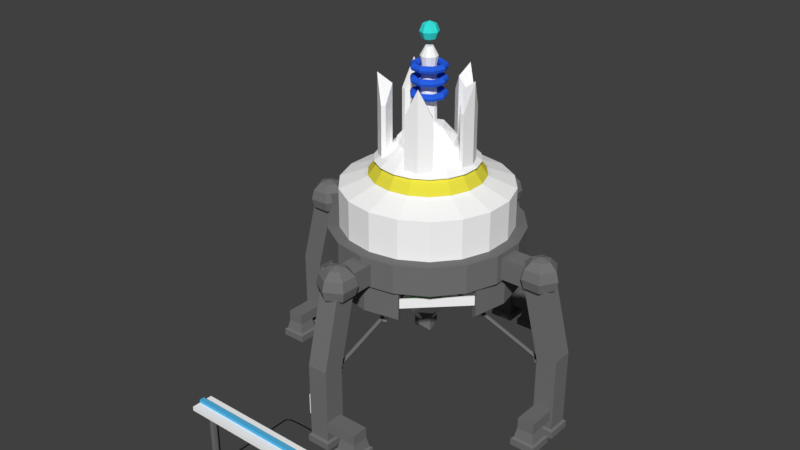 # Source: FullBuildingHub.blend  (saved by Blender 2.78.0; exported with 4.5.12 LTS)
import bpy
from mathutils import Matrix  # noqa: F401  (used for matrix-valued properties, if any)

bpy.ops.wm.read_factory_settings(use_empty=True)
scene = bpy.context.scene
scene.name = 'Scene'

# ---- collections
col_collection_1 = bpy.data.collections.new('Collection 1'); scene.collection.children.link(col_collection_1)

# ---- materials (node trees are filled in below, after node groups)
mat_shield1 = bpy.data.materials.new('Shield1')
mat_shield1.alpha_threshold = 0.0
mat_shield1.use_transparent_shadow = False
mat_shield1.diffuse_color = (1.0, 1.0, 1.0, 1.0)
mat_shield1.roughness = 0.5
mat_shieldball = bpy.data.materials.new('ShieldBall')
mat_shieldball.alpha_threshold = 0.0
mat_shieldball.use_transparent_shadow = False
mat_shieldball.diffuse_color = (0.02469, 0.1241, 0.8, 1.0)
mat_shieldball.roughness = 0.5
mat_shieldball2 = bpy.data.materials.new('ShieldBall2')
mat_shieldball2.alpha_threshold = 0.0
mat_shieldball2.use_transparent_shadow = False
mat_shieldball2.diffuse_color = (0.04293, 0.8, 0.7547, 1.0)
mat_shieldball2.roughness = 0.5
mat_buildinghubbase = bpy.data.materials.new('BuildingHubBase')
mat_buildinghubbase.alpha_threshold = 0.0
mat_buildinghubbase.use_transparent_shadow = False
mat_buildinghubbase.diffuse_color = (1.0, 1.0, 1.0, 1.0)
mat_buildinghubbase.roughness = 0.5
mat_energycore = bpy.data.materials.new('EnergyCore')
mat_energycore.alpha_threshold = 0.0
mat_energycore.use_transparent_shadow = False
mat_energycore.diffuse_color = (0.8, 0.73, 0.05904, 1.0)
mat_energycore.roughness = 0.5
mat_gray_001 = bpy.data.materials.new('Gray.001')
mat_gray_001.alpha_threshold = 0.0
mat_gray_001.use_transparent_shadow = False
mat_gray_001.diffuse_color = (0.1746, 0.1746, 0.1746, 1.0)
mat_gray_001.roughness = 0.5
mat_black = bpy.data.materials.new('Black')
mat_black.alpha_threshold = 0.0
mat_black.use_transparent_shadow = False
mat_black.diffuse_color = (0.0, 0.0, 0.0, 1.0)
mat_black.roughness = 0.5
mat_holo = bpy.data.materials.new('Holo')
mat_holo.alpha_threshold = 0.0
mat_holo.use_transparent_shadow = False
mat_holo.diffuse_color = (0.08853, 0.4741, 0.8, 1.0)
mat_holo.roughness = 0.5
mat_terraform1_001 = bpy.data.materials.new('Terraform1.001')
mat_terraform1_001.alpha_threshold = 0.0
mat_terraform1_001.use_transparent_shadow = False
mat_terraform1_001.diffuse_color = (1.0, 1.0, 1.0, 1.0)
mat_terraform1_001.roughness = 0.5
mat_gray_002 = bpy.data.materials.new('Gray.002')
mat_gray_002.alpha_threshold = 0.0
mat_gray_002.use_transparent_shadow = False
mat_gray_002.diffuse_color = (0.1746, 0.1746, 0.1746, 1.0)
mat_gray_002.roughness = 0.5
mat_ledterra_001 = bpy.data.materials.new('LEDTerra.001')
mat_ledterra_001.alpha_threshold = 0.0
mat_ledterra_001.use_transparent_shadow = False
mat_ledterra_001.diffuse_color = (0.04845, 0.8, 0.02618, 1.0)
mat_ledterra_001.roughness = 0.5
mat_buildinghubbase_001 = bpy.data.materials.new('BuildingHubBase.001')
mat_buildinghubbase_001.alpha_threshold = 0.0
mat_buildinghubbase_001.use_transparent_shadow = False
mat_buildinghubbase_001.diffuse_color = (1.0, 1.0, 1.0, 1.0)
mat_buildinghubbase_001.roughness = 0.5
mat_energycore_001 = bpy.data.materials.new('EnergyCore.001')
mat_energycore_001.alpha_threshold = 0.0
mat_energycore_001.use_transparent_shadow = False
mat_energycore_001.diffuse_color = (0.8, 0.73, 0.05904, 1.0)
mat_energycore_001.roughness = 0.5
mat_gray_003 = bpy.data.materials.new('Gray.003')
mat_gray_003.alpha_threshold = 0.0
mat_gray_003.use_transparent_shadow = False
mat_gray_003.diffuse_color = (0.1746, 0.1746, 0.1746, 1.0)
mat_gray_003.roughness = 0.5
mat_black_001 = bpy.data.materials.new('Black.001')
mat_black_001.alpha_threshold = 0.0
mat_black_001.use_transparent_shadow = False
mat_black_001.diffuse_color = (0.0, 0.0, 0.0, 1.0)
mat_black_001.roughness = 0.5
mat_holo_001 = bpy.data.materials.new('Holo.001')
mat_holo_001.alpha_threshold = 0.0
mat_holo_001.use_transparent_shadow = False
mat_holo_001.diffuse_color = (0.08853, 0.4741, 0.8, 1.0)
mat_holo_001.roughness = 0.5

# ---- material node trees

# ---- world
world_world = bpy.data.worlds.new('World'); scene.world = world_world
world_world.color = (0.05088, 0.05088, 0.05088)
world_world.use_sun_shadow = False
world_world.sun_shadow_jitter_overblur = 0.0
world_world.cycles.sampling_method = 'MANUAL'

# ---- meshes
me_cylinder_001 = bpy.data.meshes.new('Cylinder.001')
me_cylinder_001.from_pydata([(0.3832, 1.141e-07, 1.221), (0.3608, 1.141e-07, 1.275), (0.3066, 1.141e-07, 1.297), (0.2524, 1.141e-07, 1.275), (0.2299, 1.141e-07, 1.221), (0.2524, 1.141e-07, 1.166), (0.3066, 1.141e-07, 1.144), (0.3608, 1.141e-07, 1.166), (0.2936, 0.2463, 1.221), (0.2764, 0.2319, 1.275), (0.2349, 0.1971, 1.297), (0.1933, 0.1622, 1.275), (0.1761, 0.1478, 1.221), (0.1933, 0.1622, 1.166), (0.2349, 0.1971, 1.144), (0.2764, 0.2319, 1.166), (0.06655, 0.3774, 1.221), (0.06265, 0.3553, 1.275), (0.05324, 0.3019, 1.297), (0.04383, 0.2485, 1.275), (0.03993, 0.2264, 1.221), (0.04383, 0.2485, 1.166), (0.05324, 0.3019, 1.144), (0.06265, 0.3553, 1.166), (-0.1916, 0.3319, 1.221), (-0.1804, 0.3124, 1.275), (-0.1533, 0.2655, 1.297), (-0.1262, 0.2186, 1.275), (-0.115, 0.1991, 1.221), (-0.1262, 0.2186, 1.166), (-0.1533, 0.2655, 1.144), (-0.1804, 0.3124, 1.166), (-0.3601, 0.1311, 1.221), (-0.339, 0.1234, 1.275), (-0.2881, 0.1049, 1.297), (-0.2372, 0.08632, 1.275), (-0.2161, 0.07864, 1.221), (-0.2372, 0.08632, 1.166), (-0.2881, 0.1049, 1.144), (-0.339, 0.1234, 1.166), (-0.3601, -0.1311, 1.221), (-0.339, -0.1234, 1.275), (-0.2881, -0.1049, 1.297), (-0.2372, -0.08632, 1.275), (-0.2161, -0.07864, 1.221), (-0.2372, -0.08632, 1.166), (-0.2881, -0.1049, 1.144), (-0.339, -0.1234, 1.166), (-0.1916, -0.3319, 1.221), (-0.1804, -0.3124, 1.275), (-0.1533, -0.2655, 1.297), (-0.1262, -0.2186, 1.275), (-0.115, -0.1991, 1.221), (-0.1262, -0.2186, 1.166), (-0.1533, -0.2655, 1.144), (-0.1804, -0.3124, 1.166), (0.06655, -0.3774, 1.221), (0.06265, -0.3553, 1.275), (0.05324, -0.3019, 1.297), (0.04383, -0.2485, 1.275), (0.03993, -0.2264, 1.221), (0.04383, -0.2485, 1.166), (0.05324, -0.3019, 1.144), (0.06265, -0.3553, 1.166), (0.2936, -0.2463, 1.221), (0.2764, -0.2319, 1.275), (0.2349, -0.1971, 1.297), (0.1933, -0.1622, 1.275), (0.1761, -0.1478, 1.221), (0.1933, -0.1622, 1.166), (0.2349, -0.1971, 1.144), (0.2764, -0.2319, 1.166), (-1.385e-09, 0.1827, -0.4991), (-4.337e-09, 0.08263, 1.612), (0.0988, 0.1537, -0.4991), (0.04467, 0.06951, 1.612), (0.1662, 0.07591, -0.4991), (0.07516, 0.03432, 1.612), (0.1809, -0.02601, -0.4991), (0.08179, -0.01176, 1.612), (0.1381, -0.1197, -0.4991), (0.06245, -0.05411, 1.612), (0.05148, -0.1753, -0.4991), (0.02328, -0.07928, 1.612), (-0.05148, -0.1753, -0.4991), (-0.02328, -0.07928, 1.612), (-0.1381, -0.1197, -0.4991), (-0.06245, -0.05411, 1.612), (-0.1809, -0.02601, -0.4991), (-0.08179, -0.01176, 1.612), (-0.1662, 0.07591, -0.4991), (-0.07516, 0.03432, 1.612), (-0.0988, 0.1537, -0.4991), (-0.04467, 0.06951, 1.612), (-5.618e-09, 8.551e-11, -1.244), (0.4996, -0.363, -0.8626), (-0.1908, -0.5873, -0.8626), (-0.6175, 8.551e-11, -0.8626), (-0.1908, 0.5873, -0.8626), (0.4996, 0.363, -0.8626), (0.1908, -0.5873, -0.245), (-0.4996, -0.363, -0.245), (-0.4996, 0.363, -0.245), (0.1908, 0.5873, -0.245), (0.6175, 8.551e-11, -0.245), (-5.618e-09, 8.551e-11, 0.1366), (-0.1122, -0.3452, -1.141), (0.2937, -0.2133, -1.141), (0.1815, -0.5586, -0.9168), (0.5873, 8.551e-11, -0.9168), (0.2937, 0.2133, -1.141), (-0.363, 8.551e-11, -1.141), (-0.4751, -0.3452, -0.9168), (-0.1122, 0.3452, -1.141), (-0.4751, 0.3452, -0.9168), (0.1815, 0.5586, -0.9168), (0.6566, -0.2133, -0.5538), (0.6566, 0.2133, -0.5538), (-5.618e-09, -0.6904, -0.5538), (0.4058, -0.5586, -0.5538), (-0.6566, -0.2133, -0.5538), (-0.4058, -0.5586, -0.5538), (-0.4058, 0.5586, -0.5538), (-0.6566, 0.2133, -0.5538), (0.4058, 0.5586, -0.5538), (-5.618e-09, 0.6904, -0.5538), (0.4751, -0.3452, -0.1908), (-0.1815, -0.5586, -0.1908), (-0.5873, 8.551e-11, -0.1908), (-0.1815, 0.5586, -0.1908), (0.4751, 0.3452, -0.1908), (0.1122, -0.3452, 0.03352), (0.363, 8.551e-11, 0.03352), (-0.2937, -0.2133, 0.03352), (-0.2937, 0.2133, 0.03352), (0.1122, 0.3452, 0.03352), (-0.02791, 0.9795, -1.0), (-0.02791, 0.9795, 0.496), (0.5127, 0.8207, -1.0), (0.5127, 0.8207, 0.496), (0.8775, 0.4144, -1.0), (0.8775, 0.4144, 0.496), (0.9577, -0.1433, -1.0), (0.9577, -0.1433, 0.496), (0.6729, -0.7004, -1.0), (0.6729, -0.7004, 0.496), (0.1655, -0.9455, -1.0), (0.1655, -0.9455, 0.496), (-0.5382, -0.79, -1.0), (-0.5382, -0.79, 0.496), (-0.8835, -0.3447, -1.0), (-0.8835, -0.3447, 0.496), (0.3311, -0.6359, -0.8604), (0.3311, -0.6359, 0.8604), (-0.8807, 0.2566, -1.0), (-0.8807, 0.2566, 0.496), (-0.6117, 0.7517, -1.0), (-0.6117, 0.7517, 0.496), (-0.02791, 0.8877, -1.0), (0.4631, 0.7436, -1.0), (0.4631, 0.7436, 0.496), (-0.02791, 0.8877, 0.496), (0.7941, 0.3763, -1.0), (0.7941, 0.3763, 0.496), (0.8669, -0.1303, -1.0), (0.8669, -0.1303, 0.496), (0.6113, -0.6324, -1.0), (0.6113, -0.6324, 0.496), (0.1505, -0.855, -1.0), (0.1505, -0.855, 0.496), (-0.4845, -0.7156, -1.0), (-0.4845, -0.7156, 0.496), (-0.798, -0.3112, -1.0), (-0.798, -0.3112, 0.496), (0.4542, -0.8985, 1.089), (0.4542, -0.8985, -1.089), (-0.791, 0.2373, -1.0), (-0.791, 0.2373, 0.496), (-0.5467, 0.687, -1.0), (-0.5467, 0.687, 0.496), (0.9967, 0.1449, -1.089), (0.9967, 0.1449, 1.089), (0.7179, 0.1098, -0.8604), (0.7179, 0.1098, 0.8604), (0.2617, 0.9772, -1.089), (0.2617, 0.9772, 1.089), (0.1905, 0.7058, -0.8604), (0.1905, 0.7058, 0.8604), (-0.8145, 0.5462, -1.089), (-0.8145, 0.5462, 1.089), (-0.5722, 0.4016, -0.8604), (-0.5722, 0.4016, 0.8604), (-0.7759, -0.6202, -1.089), (-0.7759, -0.6202, 1.089), (-0.5484, -0.4377, -0.8604), (-0.5484, -0.4377, 0.8604), (0.1381, -0.1197, 1.425), (0.05148, -0.1753, 1.425), (-0.05148, -0.1753, 1.425), (-0.1381, -0.1197, 1.425), (-0.1809, -0.02601, 1.425), (-0.1662, 0.07591, 1.425), (0.09895, 0.09895, 2.041), (0.1399, 0.1399, 1.902), (0.09895, 0.09895, 1.762), (-0.0988, 0.1537, 1.425), (-1.385e-09, 0.1827, 1.425), (0.1399, -1.556e-07, 2.041), (0.1979, -1.497e-07, 1.902), (0.1399, -1.556e-07, 1.762), (-0.08085, 0.1258, 1.239), (-0.136, 0.06212, 1.239), (0.09895, -0.09895, 2.041), (0.1399, -0.1399, 1.902), (0.09895, -0.09895, 1.762), (-0.148, -0.02128, 1.239), (-0.113, -0.09793, 1.239), (6.185e-08, -0.1399, 2.041), (5.595e-08, -0.1979, 1.902), (6.185e-08, -0.1399, 1.762), (-0.04213, -0.1435, 1.239), (4.328e-08, -1.683e-07, 2.099), (-0.09895, -0.09895, 2.041), (-0.1399, -0.1399, 1.902), (-0.09895, -0.09895, 1.762), (0.04213, -0.1435, 1.239), (0.113, -0.09793, 1.239), (-0.1399, -1.556e-07, 2.041), (-0.1979, -1.497e-07, 1.902), (-0.1399, -1.556e-07, 1.762), (5.551e-08, -1.561e-07, 1.704), (0.148, -0.02128, 1.239), (-0.09895, 0.09895, 2.041), (-0.1399, 0.1399, 1.902), (-0.09895, 0.09895, 1.762), (0.136, 0.06212, 1.239), (0.08085, 0.1258, 1.239), (5.595e-08, 0.1399, 2.041), (5.595e-08, 0.1979, 1.902), (5.595e-08, 0.1399, 1.762), (-3.864e-09, 0.1495, 1.239), (0.1809, -0.02601, 1.425), (0.1662, 0.07591, 1.425), (0.0988, 0.1537, 1.425), (0.3832, 1.141e-07, 0.9586), (0.3608, 1.141e-07, 1.013), (0.3066, 1.141e-07, 1.035), (0.2524, 1.141e-07, 1.013), (0.2299, 1.141e-07, 0.9586), (0.2524, 1.141e-07, 0.9044), (0.3066, 1.141e-07, 0.8819), (0.3608, 1.141e-07, 0.9044), (0.2936, 0.2463, 0.9586), (0.2764, 0.2319, 1.013), (0.2349, 0.1971, 1.035), (0.1933, 0.1622, 1.013), (0.1761, 0.1478, 0.9586), (0.1933, 0.1622, 0.9044), (0.2349, 0.1971, 0.8819), (0.2764, 0.2319, 0.9044), (0.06655, 0.3774, 0.9586), (0.06265, 0.3553, 1.013), (0.05324, 0.3019, 1.035), (0.04383, 0.2485, 1.013), (0.03993, 0.2264, 0.9586), (0.04383, 0.2485, 0.9044), (0.05324, 0.3019, 0.8819), (0.06265, 0.3553, 0.9044), (-0.1916, 0.3319, 0.9586), (-0.1804, 0.3124, 1.013), (-0.1533, 0.2655, 1.035), (-0.1262, 0.2186, 1.013), (-0.115, 0.1991, 0.9586), (-0.1262, 0.2186, 0.9044), (-0.1533, 0.2655, 0.8819), (-0.1804, 0.3124, 0.9044), (-0.3601, 0.1311, 0.9586), (-0.339, 0.1234, 1.013), (-0.2881, 0.1049, 1.035), (-0.2372, 0.08632, 1.013), (-0.2161, 0.07864, 0.9586), (-0.2372, 0.08632, 0.9044), (-0.2881, 0.1049, 0.8819), (-0.339, 0.1234, 0.9044), (-0.3601, -0.1311, 0.9586), (-0.339, -0.1234, 1.013), (-0.2881, -0.1049, 1.035), (-0.2372, -0.08632, 1.013), (-0.2161, -0.07864, 0.9586), (-0.2372, -0.08632, 0.9044), (-0.2881, -0.1049, 0.8819), (-0.339, -0.1234, 0.9044), (-0.1916, -0.3319, 0.9586), (-0.1804, -0.3124, 1.013), (-0.1533, -0.2655, 1.035), (-0.1262, -0.2186, 1.013), (-0.115, -0.1991, 0.9586), (-0.1262, -0.2186, 0.9044), (-0.1533, -0.2655, 0.8819), (-0.1804, -0.3124, 0.9044), (0.06655, -0.3774, 0.9586), (0.06265, -0.3553, 1.013), (0.05324, -0.3019, 1.035), (0.04383, -0.2485, 1.013), (0.03993, -0.2264, 0.9586), (0.04383, -0.2485, 0.9044), (0.05324, -0.3019, 0.8819), (0.06265, -0.3553, 0.9044), (0.2936, -0.2463, 0.9586), (0.2764, -0.2319, 1.013), (0.2349, -0.1971, 1.035), (0.1933, -0.1622, 1.013), (0.1761, -0.1478, 0.9586), (0.1933, -0.1622, 0.9044), (0.2349, -0.1971, 0.8819), (0.2764, -0.2319, 0.9044), (0.3832, 1.141e-07, 0.6658), (0.3608, 1.141e-07, 0.72), (0.3066, 1.141e-07, 0.7424), (0.2524, 1.141e-07, 0.72), (0.2299, 1.141e-07, 0.6658), (0.2524, 1.141e-07, 0.6116), (0.3066, 1.141e-07, 0.5892), (0.3608, 1.141e-07, 0.6116), (0.2936, 0.2463, 0.6658), (0.2764, 0.2319, 0.72), (0.2349, 0.1971, 0.7424), (0.1933, 0.1622, 0.72), (0.1761, 0.1478, 0.6658), (0.1933, 0.1622, 0.6116), (0.2349, 0.1971, 0.5892), (0.2764, 0.2319, 0.6116), (0.06655, 0.3774, 0.6658), (0.06265, 0.3553, 0.72), (0.05324, 0.3019, 0.7424), (0.04383, 0.2485, 0.72), (0.03993, 0.2264, 0.6658), (0.04383, 0.2485, 0.6116), (0.05324, 0.3019, 0.5892), (0.06265, 0.3553, 0.6116), (-0.1916, 0.3319, 0.6658), (-0.1804, 0.3124, 0.72), (-0.1533, 0.2655, 0.7424), (-0.1262, 0.2186, 0.72), (-0.115, 0.1991, 0.6658), (-0.1262, 0.2186, 0.6116), (-0.1533, 0.2655, 0.5892), (-0.1804, 0.3124, 0.6116), (-0.3601, 0.1311, 0.6658), (-0.339, 0.1234, 0.72), (-0.2881, 0.1049, 0.7424), (-0.2372, 0.08632, 0.72), (-0.2161, 0.07864, 0.6658), (-0.2372, 0.08632, 0.6116), (-0.2881, 0.1049, 0.5892), (-0.339, 0.1234, 0.6116), (-0.3601, -0.1311, 0.6658), (-0.339, -0.1234, 0.72), (-0.2881, -0.1049, 0.7424), (-0.2372, -0.08632, 0.72), (-0.2161, -0.07864, 0.6658), (-0.2372, -0.08632, 0.6116), (-0.2881, -0.1049, 0.5892), (-0.339, -0.1234, 0.6116), (-0.1916, -0.3319, 0.6658), (-0.1804, -0.3124, 0.72), (-0.1533, -0.2655, 0.7424), (-0.1262, -0.2186, 0.72), (-0.115, -0.1991, 0.6658), (-0.1262, -0.2186, 0.6116), (-0.1533, -0.2655, 0.5892), (-0.1804, -0.3124, 0.6116), (0.06655, -0.3774, 0.6658), (0.06265, -0.3553, 0.72), (0.05324, -0.3019, 0.7424), (0.04383, -0.2485, 0.72), (0.03993, -0.2264, 0.6658), (0.04383, -0.2485, 0.6116), (0.05324, -0.3019, 0.5892), (0.06265, -0.3553, 0.6116), (0.2936, -0.2463, 0.6658), (0.2764, -0.2319, 0.72), (0.2349, -0.1971, 0.7424), (0.1933, -0.1622, 0.72), (0.1761, -0.1478, 0.6658), (0.1933, -0.1622, 0.6116), (0.2349, -0.1971, 0.5892), (0.2764, -0.2319, 0.6116)], [], [(0, 8, 9, 1), (1, 9, 10, 2), (2, 10, 11, 3), (3, 11, 12, 4), (4, 12, 13, 5), (5, 13, 14, 6), (6, 14, 15, 7), (0, 7, 15, 8), (8, 16, 17, 9), (9, 17, 18, 10), (10, 18, 19, 11), (11, 19, 20, 12), (12, 20, 21, 13), (13, 21, 22, 14), (14, 22, 23, 15), (15, 23, 16, 8), (16, 24, 25, 17), (17, 25, 26, 18), (18, 26, 27, 19), (19, 27, 28, 20), (20, 28, 29, 21), (21, 29, 30, 22), (22, 30, 31, 23), (23, 31, 24, 16), (24, 32, 33, 25), (25, 33, 34, 26), (26, 34, 35, 27), (27, 35, 36, 28), (28, 36, 37, 29), (29, 37, 38, 30), (30, 38, 39, 31), (31, 39, 32, 24), (32, 40, 41, 33), (33, 41, 42, 34), (34, 42, 43, 35), (35, 43, 44, 36), (36, 44, 45, 37), (37, 45, 46, 38), (38, 46, 47, 39), (39, 47, 40, 32), (40, 48, 49, 41), (41, 49, 50, 42), (42, 50, 51, 43), (43, 51, 52, 44), (44, 52, 53, 45), (45, 53, 54, 46), (46, 54, 55, 47), (47, 55, 48, 40), (48, 56, 57, 49), (49, 57, 58, 50), (50, 58, 59, 51), (51, 59, 60, 52), (52, 60, 61, 53), (53, 61, 62, 54), (54, 62, 63, 55), (55, 63, 56, 48), (56, 64, 65, 57), (57, 65, 66, 58), (58, 66, 67, 59), (59, 67, 68, 60), (60, 68, 69, 61), (61, 69, 70, 62), (62, 70, 71, 63), (63, 71, 64, 56), (64, 0, 1, 65), (65, 1, 2, 66), (66, 2, 3, 67), (67, 3, 4, 68), (68, 4, 5, 69), (69, 5, 6, 70), (70, 6, 7, 71), (71, 7, 0, 64), (206, 73, 75, 243), (243, 75, 77, 242), (242, 77, 79, 241), (241, 79, 81, 196), (196, 81, 83, 197), (197, 83, 85, 198), (198, 85, 87, 199), (199, 87, 89, 200), (200, 89, 91, 201), (75, 73, 93, 91, 89, 87, 85, 83, 81, 79, 77), (201, 91, 93, 205), (205, 93, 73, 206), (72, 74, 76, 78, 80, 82, 84, 86, 88, 90, 92), (94, 107, 106), (95, 107, 109), (94, 106, 111), (94, 111, 113), (94, 113, 110), (95, 109, 116), (96, 108, 118), (97, 112, 120), (98, 114, 122), (99, 115, 124), (95, 116, 119), (96, 118, 121), (97, 120, 123), (98, 122, 125), (99, 124, 117), (100, 126, 131), (101, 127, 133), (102, 128, 134), (103, 129, 135), (104, 130, 132), (132, 135, 105), (132, 130, 135), (130, 103, 135), (135, 134, 105), (135, 129, 134), (129, 102, 134), (134, 133, 105), (134, 128, 133), (128, 101, 133), (133, 131, 105), (133, 127, 131), (127, 100, 131), (131, 132, 105), (131, 126, 132), (126, 104, 132), (117, 130, 104), (117, 124, 130), (124, 103, 130), (125, 129, 103), (125, 122, 129), (122, 102, 129), (123, 128, 102), (123, 120, 128), (120, 101, 128), (121, 127, 101), (121, 118, 127), (118, 100, 127), (119, 126, 100), (119, 116, 126), (116, 104, 126), (124, 125, 103), (124, 115, 125), (115, 98, 125), (122, 123, 102), (122, 114, 123), (114, 97, 123), (120, 121, 101), (120, 112, 121), (112, 96, 121), (118, 119, 100), (118, 108, 119), (108, 95, 119), (116, 117, 104), (116, 109, 117), (109, 99, 117), (110, 115, 99), (110, 113, 115), (113, 98, 115), (113, 114, 98), (113, 111, 114), (111, 97, 114), (111, 112, 97), (111, 106, 112), (106, 96, 112), (109, 110, 99), (109, 107, 110), (107, 94, 110), (106, 108, 96), (106, 107, 108), (107, 95, 108), (184, 185, 139, 138), (143, 181, 183, 165), (180, 181, 143, 142), (139, 185, 187, 160), (175, 174, 147, 146), (154, 188, 190, 176), (192, 193, 151, 150), (137, 136, 158, 161), (146, 147, 169, 168), (144, 166, 167, 145), (188, 189, 157, 156), (147, 174, 153, 169), (157, 189, 191, 179), (190, 191, 177, 176), (148, 170, 171, 149), (136, 137, 185, 184), (168, 169, 153, 152), (159, 160, 187, 186), (154, 176, 177, 155), (140, 141, 181, 180), (150, 151, 173, 172), (144, 145, 174, 175), (192, 150, 172, 194), (164, 165, 183, 182), (193, 149, 171, 195), (175, 146, 168, 152), (188, 156, 178, 190), (174, 145, 167, 153), (189, 155, 177, 191), (180, 142, 164, 182), (138, 139, 160, 159), (184, 138, 159, 186), (181, 141, 163, 183), (140, 162, 163, 141), (185, 137, 161, 187), (156, 157, 179, 178), (142, 143, 165, 164), (194, 195, 171, 170), (136, 184, 186, 158), (152, 153, 167, 166), (140, 180, 182, 162), (182, 183, 163, 162), (144, 175, 152, 166), (186, 187, 161, 158), (178, 179, 191, 190), (154, 155, 189, 188), (172, 173, 195, 194), (151, 193, 195, 173), (148, 192, 194, 170), (148, 149, 193, 192), (230, 239, 204), (238, 237, 202, 203), (239, 238, 203, 204), (237, 221, 202), (203, 202, 207, 208), (204, 203, 208, 209), (202, 221, 207), (230, 204, 209), (230, 209, 214), (208, 207, 212, 213), (209, 208, 213, 214), (207, 221, 212), (230, 214, 219), (213, 212, 217, 218), (214, 213, 218, 219), (212, 221, 217), (230, 219, 224), (218, 217, 222, 223), (219, 218, 223, 224), (217, 221, 222), (230, 224, 229), (223, 222, 227, 228), (224, 223, 228, 229), (222, 221, 227), (227, 221, 232), (230, 229, 234), (228, 227, 232, 233), (229, 228, 233, 234), (234, 233, 238, 239), (232, 221, 237), (230, 234, 239), (233, 232, 237, 238), (92, 210, 240, 72), (90, 211, 210, 92), (88, 215, 211, 90), (86, 216, 215, 88), (84, 220, 216, 86), (82, 225, 220, 84), (80, 226, 225, 82), (78, 231, 226, 80), (76, 235, 231, 78), (74, 236, 235, 76), (72, 240, 236, 74), (210, 205, 206, 240), (211, 201, 205, 210), (215, 200, 201, 211), (216, 199, 200, 215), (220, 198, 199, 216), (225, 197, 198, 220), (226, 196, 197, 225), (231, 241, 196, 226), (235, 242, 241, 231), (236, 243, 242, 235), (240, 206, 243, 236), (244, 252, 253, 245), (245, 253, 254, 246), (246, 254, 255, 247), (247, 255, 256, 248), (248, 256, 257, 249), (249, 257, 258, 250), (250, 258, 259, 251), (244, 251, 259, 252), (252, 260, 261, 253), (253, 261, 262, 254), (254, 262, 263, 255), (255, 263, 264, 256), (256, 264, 265, 257), (257, 265, 266, 258), (258, 266, 267, 259), (259, 267, 260, 252), (260, 268, 269, 261), (261, 269, 270, 262), (262, 270, 271, 263), (263, 271, 272, 264), (264, 272, 273, 265), (265, 273, 274, 266), (266, 274, 275, 267), (267, 275, 268, 260), (268, 276, 277, 269), (269, 277, 278, 270), (270, 278, 279, 271), (271, 279, 280, 272), (272, 280, 281, 273), (273, 281, 282, 274), (274, 282, 283, 275), (275, 283, 276, 268), (276, 284, 285, 277), (277, 285, 286, 278), (278, 286, 287, 279), (279, 287, 288, 280), (280, 288, 289, 281), (281, 289, 290, 282), (282, 290, 291, 283), (283, 291, 284, 276), (284, 292, 293, 285), (285, 293, 294, 286), (286, 294, 295, 287), (287, 295, 296, 288), (288, 296, 297, 289), (289, 297, 298, 290), (290, 298, 299, 291), (291, 299, 292, 284), (292, 300, 301, 293), (293, 301, 302, 294), (294, 302, 303, 295), (295, 303, 304, 296), (296, 304, 305, 297), (297, 305, 306, 298), (298, 306, 307, 299), (299, 307, 300, 292), (300, 308, 309, 301), (301, 309, 310, 302), (302, 310, 311, 303), (303, 311, 312, 304), (304, 312, 313, 305), (305, 313, 314, 306), (306, 314, 315, 307), (307, 315, 308, 300), (308, 244, 245, 309), (309, 245, 246, 310), (310, 246, 247, 311), (311, 247, 248, 312), (312, 248, 249, 313), (313, 249, 250, 314), (314, 250, 251, 315), (315, 251, 244, 308), (316, 324, 325, 317), (317, 325, 326, 318), (318, 326, 327, 319), (319, 327, 328, 320), (320, 328, 329, 321), (321, 329, 330, 322), (322, 330, 331, 323), (316, 323, 331, 324), (324, 332, 333, 325), (325, 333, 334, 326), (326, 334, 335, 327), (327, 335, 336, 328), (328, 336, 337, 329), (329, 337, 338, 330), (330, 338, 339, 331), (331, 339, 332, 324), (332, 340, 341, 333), (333, 341, 342, 334), (334, 342, 343, 335), (335, 343, 344, 336), (336, 344, 345, 337), (337, 345, 346, 338), (338, 346, 347, 339), (339, 347, 340, 332), (340, 348, 349, 341), (341, 349, 350, 342), (342, 350, 351, 343), (343, 351, 352, 344), (344, 352, 353, 345), (345, 353, 354, 346), (346, 354, 355, 347), (347, 355, 348, 340), (348, 356, 357, 349), (349, 357, 358, 350), (350, 358, 359, 351), (351, 359, 360, 352), (352, 360, 361, 353), (353, 361, 362, 354), (354, 362, 363, 355), (355, 363, 356, 348), (356, 364, 365, 357), (357, 365, 366, 358), (358, 366, 367, 359), (359, 367, 368, 360), (360, 368, 369, 361), (361, 369, 370, 362), (362, 370, 371, 363), (363, 371, 364, 356), (364, 372, 373, 365), (365, 373, 374, 366), (366, 374, 375, 367), (367, 375, 376, 368), (368, 376, 377, 369), (369, 377, 378, 370), (370, 378, 379, 371), (371, 379, 372, 364), (372, 380, 381, 373), (373, 381, 382, 374), (374, 382, 383, 375), (375, 383, 384, 376), (376, 384, 385, 377), (377, 385, 386, 378), (378, 386, 387, 379), (379, 387, 380, 372), (380, 316, 317, 381), (381, 317, 318, 382), (382, 318, 319, 383), (383, 319, 320, 384), (384, 320, 321, 385), (385, 321, 322, 386), (386, 322, 323, 387), (387, 323, 316, 380)])
me_cylinder_001.polygons.foreach_set('material_index', [1, 1, 1, 1, 1, 1, 1, 1, 1, 1, 1, 1, 1, 1, 1, 1, 1, 1, 1, 1, 1, 1, 1, 1, 1, 1, 1, 1, 1, 1, 1, 1, 1, 1, 1, 1, 1, 1, 1, 1, 1, 1, 1, 1, 1, 1, 1, 1, 1, 1, 1, 1, 1, 1, 1, 1, 1, 1, 1, 1, 1, 1, 1, 1, 1, 1, 1, 1, 1, 1, 1, 1, 0, 0, 0, 0, 0, 0, 0, 0, 0, 0, 0, 0, 0, 0, 0, 0, 0, 0, 0, 0, 0, 0, 0, 0, 0, 0, 0, 0, 0, 0, 0, 0, 0, 0, 0, 0, 0, 0, 0, 0, 0, 0, 0, 0, 0, 0, 0, 0, 0, 0, 0, 0, 0, 0, 0, 0, 0, 0, 0, 0, 0, 0, 0, 0, 0, 0, 0, 0, 0, 0, 0, 0, 0, 0, 0, 0, 0, 0, 0, 0, 0, 0, 0, 0, 0, 0, 0, 0, 0, 0, 0, 0, 0, 0, 0, 0, 0, 0, 0, 0, 0, 0, 0, 0, 0, 0, 0, 0, 0, 0, 0, 0, 0, 0, 0, 0, 0, 0, 0, 0, 0, 0, 0, 0, 0, 0, 0, 0, 0, 0, 0, 0, 0, 0, 0, 0, 0, 0, 0, 0, 0, 0, 0, 2, 2, 2, 2, 2, 2, 2, 2, 2, 2, 2, 2, 2, 2, 2, 2, 2, 2, 2, 2, 2, 2, 2, 2, 2, 2, 2, 2, 2, 2, 2, 2, 0, 0, 0, 0, 0, 0, 0, 0, 0, 0, 0, 0, 0, 0, 0, 0, 0, 0, 0, 0, 0, 0, 1, 1, 1, 1, 1, 1, 1, 1, 1, 1, 1, 1, 1, 1, 1, 1, 1, 1, 1, 1, 1, 1, 1, 1, 1, 1, 1, 1, 1, 1, 1, 1, 1, 1, 1, 1, 1, 1, 1, 1, 1, 1, 1, 1, 1, 1, 1, 1, 1, 1, 1, 1, 1, 1, 1, 1, 1, 1, 1, 1, 1, 1, 1, 1, 1, 1, 1, 1, 1, 1, 1, 1, 1, 1, 1, 1, 1, 1, 1, 1, 1, 1, 1, 1, 1, 1, 1, 1, 1, 1, 1, 1, 1, 1, 1, 1, 1, 1, 1, 1, 1, 1, 1, 1, 1, 1, 1, 1, 1, 1, 1, 1, 1, 1, 1, 1, 1, 1, 1, 1, 1, 1, 1, 1, 1, 1, 1, 1, 1, 1, 1, 1, 1, 1, 1, 1, 1, 1, 1, 1, 1, 1, 1, 1])
me_cylinder_001.materials.append(mat_shield1)
me_cylinder_001.materials.append(mat_shieldball)
me_cylinder_001.materials.append(mat_shieldball2)
me_cylinder_001.use_remesh_preserve_volume = False
me_cylinder_001.use_remesh_preserve_attributes = False
me_cylinder_001.use_mirror_vertex_groups = False
me_cylinder_001.update()
me_cylinder = bpy.data.meshes.new('Cylinder')
me_cylinder.from_pydata([(0.0, 1.0, -0.2351), (0.0, 1.0, 0.2351), (0.342, 0.9397, -0.2351), (0.342, 0.9397, 0.2351), (0.6428, 0.766, -0.2351), (0.6428, 0.766, 0.2351), (0.866, 0.5, -0.2351), (0.866, 0.5, 0.2351), (0.9848, 0.1736, -0.2351), (0.9848, 0.1736, 0.2351), (0.9848, -0.1736, -0.2351), (0.9848, -0.1736, 0.2351), (0.866, -0.5, -0.2351), (0.866, -0.5, 0.2351), (0.6428, -0.766, -0.2351), (0.6428, -0.766, 0.2351), (0.342, -0.9397, -0.2351), (0.342, -0.9397, 0.2351), (1.51e-07, -1.0, -0.2351), (1.51e-07, -1.0, 0.2351), (-0.342, -0.9397, -0.2351), (-0.342, -0.9397, 0.2351), (-0.6428, -0.766, -0.2351), (-0.6428, -0.766, 0.2351), (-0.866, -0.5, -0.2351), (-0.866, -0.5, 0.2351), (-0.9848, -0.1736, -0.2351), (-0.9848, -0.1736, 0.2351), (-0.9848, 0.1736, -0.2351), (-0.9848, 0.1736, 0.2351), (-0.866, 0.5, -0.2351), (-0.866, 0.5, 0.2351), (-0.6428, 0.766, -0.2351), (-0.6428, 0.766, 0.2351), (-0.342, 0.9397, -0.2351), (-0.342, 0.9397, 0.2351), (-2.515e-08, 0.7164, 0.341), (0.245, 0.6732, 0.341), (0.4605, 0.5488, 0.341), (0.6204, 0.3582, 0.341), (0.7055, 0.1244, 0.341), (0.7055, -0.1244, 0.341), (0.6204, -0.3582, 0.341), (0.4605, -0.5488, 0.341), (0.245, -0.6732, 0.341), (8.303e-08, -0.7164, 0.341), (-0.245, -0.6732, 0.341), (-0.4605, -0.5488, 0.341), (-0.6204, -0.3582, 0.341), (-0.7055, -0.1244, 0.341), (-0.7055, 0.1244, 0.341), (-0.6204, 0.3582, 0.341), (-0.4605, 0.5488, 0.341), (-0.245, 0.6732, 0.341), (-3.212e-08, 0.3362, 0.7312), (0.115, 0.3159, 0.7312), (0.2161, 0.2575, 0.7312), (0.2911, 0.1681, 0.7312), (0.3311, 0.05838, 0.7312), (0.3311, -0.05838, 0.7312), (0.2911, -0.1681, 0.7312), (0.2161, -0.2575, 0.7312), (0.115, -0.3159, 0.7312), (1.864e-08, -0.3362, 0.7312), (-0.115, -0.3159, 0.7312), (-0.2161, -0.2575, 0.7312), (-0.2911, -0.1681, 0.7312), (-0.3311, -0.05838, 0.7312), (-0.3311, 0.05838, 0.7312), (-0.2911, 0.1681, 0.7312), (-0.2161, 0.2575, 0.7312), (-0.115, 0.3159, 0.7312), (0.5941, 0.1048, 0.5361), (0.5941, -0.1048, 0.5361), (-0.5225, -0.3017, 0.5361), (-0.5941, -0.1048, 0.5361), (0.5225, -0.3017, 0.5361), (-0.5941, 0.1048, 0.5361), (0.3878, -0.4622, 0.5361), (-0.5225, 0.3017, 0.5361), (0.2063, -0.5669, 0.5361), (-2.677e-08, 0.6033, 0.5361), (0.2063, 0.5669, 0.5361), (-0.3878, 0.4622, 0.5361), (6.433e-08, -0.6033, 0.5361), (0.3878, 0.4622, 0.5361), (-0.2063, 0.5669, 0.5361), (-0.2063, -0.5669, 0.5361), (0.5225, 0.3017, 0.5361), (-0.3878, -0.4622, 0.5361), (1.17e-08, 1.136, -0.2351), (0.3885, 1.067, -0.2351), (0.7301, 0.8701, -0.2351), (0.9837, 0.5679, -0.2351), (1.119, 0.1972, -0.2351), (1.119, -0.1972, -0.2351), (0.9837, -0.5679, -0.2351), (0.7301, -0.8701, -0.2351), (0.3885, -1.067, -0.2351), (1.832e-07, -1.136, -0.2351), (-0.3885, -1.067, -0.2351), (-0.7301, -0.8701, -0.2351), (-0.9837, -0.5679, -0.2351), (-1.119, -0.1972, -0.2351), (-1.119, 0.1972, -0.2351), (-0.9837, 0.5679, -0.2351), (-0.7301, 0.8701, -0.2351), (-0.3885, 1.067, -0.2351), (7.515e-09, 1.136, -0.5779), (0.3885, 1.067, -0.5779), (0.7301, 0.8701, -0.5779), (0.9837, 0.5679, -0.5779), (1.119, 0.1972, -0.5779), (1.119, -0.1972, -0.5779), (0.9837, -0.5679, -0.5779), (0.7301, -0.8701, -0.5779), (0.3885, -1.067, -0.5779), (1.79e-07, -1.136, -0.5779), (-0.3885, -1.067, -0.5779), (-0.7301, -0.8701, -0.5779), (-0.9837, -0.5679, -0.5779), (-1.119, -0.1972, -0.5779), (-1.119, 0.1972, -0.5779), (-0.9837, 0.5679, -0.5779), (-0.7301, 0.8701, -0.5779), (-0.3885, 1.067, -0.5779), (-0.1219, -1.439, -0.5511), (-0.1219, -1.439, -0.2956), (-0.1219, -1.078, -0.5511), (-0.1219, -1.078, -0.2956), (0.1219, -1.439, -0.5511), (0.1219, -1.439, -0.2956), (0.1219, -1.078, -0.5511), (0.1219, -1.078, -0.2956), (-3.632e-08, 0.6471, -0.6277), (0.2213, 0.6081, -0.6277), (0.416, 0.4957, -0.6277), (0.5604, 0.3236, -0.6277), (0.6373, 0.1124, -0.6277), (0.6373, -0.1124, -0.6277), (0.5604, -0.3236, -0.6277), (0.416, -0.4957, -0.6277), (0.2213, -0.6081, -0.6277), (6.139e-08, -0.6471, -0.6277), (-0.2213, -0.6081, -0.6277), (-0.416, -0.4957, -0.6277), (-0.5604, -0.3236, -0.6277), (-0.6373, -0.1124, -0.6277), (-0.6373, 0.1124, -0.6277), (-0.5604, 0.3236, -0.6277), (-0.416, 0.4957, -0.6277), (-0.2213, 0.6081, -0.6277), (-4.989e-08, 0.376, -0.8686), (0.1286, 0.3533, -0.8686), (0.2417, 0.288, -0.8686), (0.3256, 0.188, -0.8686), (0.3702, 0.06528, -0.8686), (0.3702, -0.06529, -0.8686), (0.3256, -0.188, -0.8686), (0.2417, -0.288, -0.8686), (0.1286, -0.3533, -0.8686), (6.874e-09, -0.376, -0.8686), (-0.1286, -0.3533, -0.8686), (-0.2417, -0.288, -0.8686), (-0.3256, -0.188, -0.8686), (-0.3702, -0.06529, -0.8686), (-0.3702, 0.06528, -0.8686), (-0.3256, 0.188, -0.8686), (-0.2417, 0.288, -0.8686), (-0.1286, 0.3533, -0.8686), (0.1465, -1.879, -2.209), (2.128e-09, -1.396, -0.2119), (2.128e-09, -1.314, -0.2947), (2.128e-09, -1.283, -0.4078), (2.128e-09, -1.314, -0.5209), (2.128e-09, -1.396, -0.6037), (0.1219, -1.854, -2.192), (-2.746e-08, -1.509, -0.1816), (0.09796, -1.453, -0.2119), (0.1697, -1.412, -0.2947), (0.1959, -1.396, -0.4078), (0.1697, -1.412, -0.5209), (0.09796, -1.453, -0.6037), (0.1219, -1.606, -2.192), (-0.1219, -1.854, -2.192), (0.09796, -1.566, -0.2119), (0.1697, -1.607, -0.2947), (0.1959, -1.623, -0.4078), (0.1697, -1.607, -0.5209), (0.09796, -1.566, -0.6037), (-0.1219, -1.606, -2.192), (-0.1219, -1.606, -2.153), (-1.734e-08, -1.623, -0.2119), (-2.746e-08, -1.705, -0.2947), (-2.746e-08, -1.736, -0.4078), (-1.397e-08, -1.705, -0.5209), (-2.071e-08, -1.623, -0.6037), (2.128e-09, -1.509, -0.634), (-0.1219, -1.854, -2.153), (-0.09796, -1.566, -0.2119), (-0.1697, -1.607, -0.2947), (-0.1959, -1.623, -0.4078), (-0.1697, -1.607, -0.5209), (-0.09796, -1.566, -0.6037), (0.1219, -1.606, -2.153), (0.1219, -1.854, -2.153), (-0.09796, -1.453, -0.2119), (-0.1697, -1.412, -0.2947), (-0.1959, -1.396, -0.4078), (-0.1697, -1.412, -0.5209), (-0.09796, -1.453, -0.6037), (0.1219, -1.637, -0.452), (0.1219, -1.389, -0.5147), (0.1219, -1.854, -1.3), (0.1219, -1.606, -1.363), (-0.1219, -1.637, -0.452), (-0.1219, -1.389, -0.5147), (-0.1219, -1.854, -1.3), (-0.1219, -1.606, -1.363), (0.1465, -1.581, -2.209), (-0.1465, -1.879, -2.209), (-0.1465, -1.581, -2.209), (0.1465, -1.879, -2.294), (0.1465, -1.581, -2.294), (-0.1465, -1.879, -2.294), (-0.1465, -1.581, -2.294), (-0.1219, 1.45, -0.5511), (-0.1219, 1.45, -0.2956), (-0.1219, 1.089, -0.5511), (-0.1219, 1.089, -0.2956), (0.1219, 1.45, -0.5511), (0.1219, 1.45, -0.2956), (0.1219, 1.089, -0.5511), (0.1219, 1.089, -0.2956), (0.1465, 1.89, -2.209), (2.128e-09, 1.407, -0.2119), (2.128e-09, 1.325, -0.2947), (2.128e-09, 1.294, -0.4078), (2.128e-09, 1.325, -0.5209), (2.128e-09, 1.407, -0.6037), (0.1219, 1.865, -2.192), (-2.746e-08, 1.521, -0.1816), (0.09796, 1.464, -0.2119), (0.1697, 1.423, -0.2947), (0.1959, 1.407, -0.4078), (0.1697, 1.423, -0.5209), (0.09796, 1.464, -0.6037), (0.1219, 1.617, -2.192), (-0.1219, 1.865, -2.192), (0.09796, 1.577, -0.2119), (0.1697, 1.619, -0.2947), (0.1959, 1.634, -0.4078), (0.1697, 1.619, -0.5209), (0.09796, 1.577, -0.6037), (-0.1219, 1.617, -2.192), (-0.1219, 1.617, -2.153), (-1.734e-08, 1.634, -0.2119), (-2.746e-08, 1.717, -0.2947), (-2.746e-08, 1.747, -0.4078), (-1.397e-08, 1.717, -0.5209), (-2.071e-08, 1.634, -0.6037), (2.128e-09, 1.521, -0.634), (-0.1219, 1.865, -2.153), (-0.09796, 1.577, -0.2119), (-0.1697, 1.619, -0.2947), (-0.1959, 1.634, -0.4078), (-0.1697, 1.619, -0.5209), (-0.09796, 1.577, -0.6037), (0.1219, 1.617, -2.153), (0.1219, 1.865, -2.153), (-0.09796, 1.464, -0.2119), (-0.1697, 1.423, -0.2947), (-0.1959, 1.407, -0.4078), (-0.1697, 1.423, -0.5209), (-0.09796, 1.464, -0.6037), (0.1219, 1.648, -0.452), (0.1219, 1.4, -0.5147), (0.1219, 1.865, -1.3), (0.1219, 1.617, -1.363), (-0.1219, 1.648, -0.452), (-0.1219, 1.4, -0.5147), (-0.1219, 1.865, -1.3), (-0.1219, 1.617, -1.363), (0.1465, 1.592, -2.209), (-0.1465, 1.89, -2.209), (-0.1465, 1.592, -2.209), (0.1465, 1.89, -2.294), (0.1465, 1.592, -2.294), (-0.1465, 1.89, -2.294), (-0.1465, 1.592, -2.294), (-1.441, -0.1215, -0.5511), (-1.441, -0.1215, -0.2956), (-1.08, -0.1215, -0.5511), (-1.08, -0.1215, -0.2956), (-1.441, 0.1223, -0.5511), (-1.441, 0.1223, -0.2956), (-1.08, 0.1223, -0.5511), (-1.08, 0.1223, -0.2956), (-1.881, 0.1469, -2.209), (-1.399, 0.0004014, -0.2119), (-1.316, 0.0004014, -0.2947), (-1.285, 0.0004014, -0.4078), (-1.316, 0.0004014, -0.5209), (-1.399, 0.0004014, -0.6037), (-1.856, 0.1223, -2.192), (-1.512, 0.0004014, -0.1816), (-1.455, 0.09837, -0.2119), (-1.414, 0.1701, -0.2947), (-1.399, 0.1963, -0.4078), (-1.414, 0.1701, -0.5209), (-1.455, 0.09837, -0.6037), (-1.608, 0.1223, -2.192), (-1.856, -0.1215, -2.192), (-1.568, 0.09837, -0.2119), (-1.61, 0.1701, -0.2947), (-1.625, 0.1963, -0.4078), (-1.61, 0.1701, -0.5209), (-1.568, 0.09837, -0.6037), (-1.608, -0.1215, -2.192), (-1.608, -0.1215, -2.153), (-1.625, 0.0004014, -0.2119), (-1.708, 0.0004014, -0.2947), (-1.738, 0.0004014, -0.4078), (-1.708, 0.0004014, -0.5209), (-1.625, 0.0004014, -0.6037), (-1.512, 0.0004014, -0.634), (-1.856, -0.1215, -2.153), (-1.568, -0.09756, -0.2119), (-1.61, -0.1693, -0.2947), (-1.625, -0.1955, -0.4078), (-1.61, -0.1693, -0.5209), (-1.568, -0.09756, -0.6037), (-1.608, 0.1223, -2.153), (-1.856, 0.1223, -2.153), (-1.455, -0.09756, -0.2119), (-1.414, -0.1693, -0.2947), (-1.399, -0.1955, -0.4078), (-1.414, -0.1693, -0.5209), (-1.455, -0.09756, -0.6037), (-1.639, 0.1223, -0.452), (-1.391, 0.1223, -0.5147), (-1.856, 0.1223, -1.3), (-1.608, 0.1223, -1.363), (-1.639, -0.1215, -0.452), (-1.391, -0.1215, -0.5147), (-1.856, -0.1215, -1.3), (-1.608, -0.1215, -1.363), (-1.583, 0.1469, -2.209), (-1.881, -0.1461, -2.209), (-1.583, -0.1461, -2.209), (-1.881, 0.1469, -2.294), (-1.583, 0.1469, -2.294), (-1.881, -0.1461, -2.294), (-1.583, -0.1461, -2.294), (1.465, 0.1223, -0.5511), (1.465, 0.1223, -0.2956), (1.104, 0.1223, -0.5511), (1.104, 0.1223, -0.2956), (1.465, -0.1215, -0.5511), (1.465, -0.1215, -0.2956), (1.104, -0.1215, -0.5511), (1.104, -0.1215, -0.2956), (1.905, -0.1461, -2.209), (1.422, 0.0004014, -0.2119), (1.339, 0.0004014, -0.2947), (1.309, 0.0004014, -0.4078), (1.339, 0.0004014, -0.5209), (1.422, 0.0004014, -0.6037), (1.88, -0.1215, -2.192), (1.535, 0.0004014, -0.1816), (1.479, -0.09756, -0.2119), (1.437, -0.1693, -0.2947), (1.422, -0.1955, -0.4078), (1.437, -0.1693, -0.5209), (1.479, -0.09756, -0.6037), (1.632, -0.1215, -2.192), (1.88, 0.1223, -2.192), (1.592, -0.09756, -0.2119), (1.633, -0.1693, -0.2947), (1.649, -0.1955, -0.4078), (1.633, -0.1693, -0.5209), (1.592, -0.09756, -0.6037), (1.632, 0.1223, -2.192), (1.632, 0.1223, -2.153), (1.649, 0.0004014, -0.2119), (1.731, 0.0004015, -0.2947), (1.762, 0.0004015, -0.4078), (1.731, 0.0004015, -0.5209), (1.649, 0.0004014, -0.6037), (1.535, 0.0004014, -0.634), (1.88, 0.1223, -2.153), (1.592, 0.09837, -0.2119), (1.633, 0.1701, -0.2947), (1.649, 0.1963, -0.4078), (1.633, 0.1701, -0.5209), (1.592, 0.09837, -0.6037), (1.632, -0.1215, -2.153), (1.88, -0.1215, -2.153), (1.479, 0.09837, -0.2119), (1.437, 0.1701, -0.2947), (1.422, 0.1963, -0.4078), (1.437, 0.1701, -0.5209), (1.479, 0.09837, -0.6037), (1.663, -0.1215, -0.452), (1.415, -0.1215, -0.5147), (1.88, -0.1215, -1.3), (1.632, -0.1215, -1.363), (1.663, 0.1223, -0.452), (1.415, 0.1223, -0.5147), (1.88, 0.1223, -1.3), (1.632, 0.1223, -1.363), (1.607, -0.1461, -2.209), (1.905, 0.1469, -2.209), (1.607, 0.1469, -2.209), (1.905, -0.1461, -2.294), (1.607, -0.1461, -2.294), (1.905, 0.1469, -2.294), (1.607, 0.1469, -2.294), (0.8125, -2.63, -1.6), (0.8125, -2.63, -1.648), (0.8125, -2.881, -1.6), (0.8125, -2.881, -1.648), (-0.8393, -2.63, -1.6), (-0.8393, -2.63, -1.648), (-0.8393, -2.881, -1.6), (-0.8393, -2.881, -1.648), (-0.6994, -2.789, -2.294), (-0.6994, -2.789, -1.632), (-0.6994, -2.752, -2.294), (-0.6994, -2.752, -1.632), (-0.6467, -2.789, -2.294), (-0.6467, -2.789, -1.632), (-0.6467, -2.752, -2.294), (-0.6467, -2.752, -1.632), (0.6482, -2.789, -2.294), (0.6482, -2.789, -1.632), (0.6482, -2.752, -2.294), (0.6482, -2.752, -1.632), (0.7009, -2.789, -2.294), (0.7009, -2.789, -1.632), (0.7009, -2.752, -2.294), (0.7009, -2.752, -1.632), (-0.5931, -2.765, -2.143), (-0.5993, -2.762, -2.141), (-0.5993, -2.746, -2.252), (-0.5993, -2.761, -1.633), (-0.5931, -2.749, -2.254), (-0.5931, -2.765, -1.633), (-0.5931, -2.754, -2.258), (-0.5931, -2.772, -1.633), (-0.5993, -2.757, -2.26), (-0.5993, -2.775, -1.633), (-0.6054, -2.754, -2.258), (-0.6054, -2.772, -1.633), (-0.6054, -2.749, -2.254), (-0.6054, -2.765, -1.633), (-0.5931, -2.772, -2.145), (-0.5993, -2.775, -2.147), (-0.6054, -2.772, -2.145), (-0.6054, -2.765, -2.143), (-0.5993, -2.729, -2.276), (-0.5931, -2.732, -2.279), (-0.5931, -2.736, -2.284), (-0.5993, -2.739, -2.287), (-0.6054, -2.736, -2.284), (-0.6054, -2.732, -2.279), (-0.5993, -2.717, -2.281), (-0.5931, -2.718, -2.284), (-0.5931, -2.72, -2.29), (-0.5993, -2.722, -2.294), (-0.6054, -2.72, -2.29), (-0.6054, -2.718, -2.284), (-0.5993, -1.787, -2.281), (-0.5931, -1.787, -2.284), (-0.5931, -1.787, -2.29), (-0.5993, -1.787, -2.294), (-0.6054, -1.787, -2.29), (-0.6054, -1.787, -2.284), (-0.1156, -1.624, -1.945), (-0.1625, -1.654, -1.91), (-0.1156, -1.624, -1.695), (-0.1625, -1.654, -1.73), (-0.1156, -1.84, -1.945), (-0.1625, -1.81, -1.91), (-0.1156, -1.84, -1.695), (-0.1625, -1.81, -1.73), (-0.1478, -1.624, -1.945), (-0.1478, -1.624, -1.695), (-0.1478, -1.84, -1.695), (-0.1478, -1.84, -1.945), (-0.3946, -1.743, -2.281), (-0.3924, -1.749, -2.284), (-0.3924, -1.749, -2.29), (-0.3946, -1.743, -2.294), (-0.3967, -1.737, -2.29), (-0.3967, -1.737, -2.284), (-0.5486, -1.746, -2.284), (-0.5486, -1.746, -2.29), (-0.5464, -1.752, -2.294), (-0.5443, -1.758, -2.29), (-0.5443, -1.758, -2.284), (-0.5464, -1.752, -2.281), (0.2299, 0.6317, 0.3648), (-2.63e-08, 0.6722, 0.3648), (0.4321, 0.515, 0.3648), (0.5822, 0.3361, 0.3648), (0.662, 0.1167, 0.3648), (0.662, -0.1167, 0.3648), (0.5822, -0.3361, 0.3648), (0.4321, -0.515, 0.3648), (0.2299, -0.6317, 0.3648), (7.521e-08, -0.6722, 0.3648), (-0.2299, -0.6317, 0.3648), (-0.4321, -0.515, 0.3648), (-0.5822, -0.3361, 0.3648), (-0.662, -0.1167, 0.3648), (-0.662, 0.1167, 0.3648), (-0.5822, 0.3361, 0.3648), (-0.4321, 0.515, 0.3648), (-0.2299, 0.6317, 0.3648), (0.5575, -0.0983, 0.5123), (-0.5575, -0.0983, 0.5123), (0.4902, -0.283, 0.5123), (-0.5575, 0.0983, 0.5123), (0.3639, -0.4337, 0.5123), (-0.4902, 0.283, 0.5123), (0.1936, -0.532, 0.5123), (0.1936, 0.532, 0.5123), (-0.3639, 0.4337, 0.5123), (5.766e-08, -0.5661, 0.5123), (0.3639, 0.4337, 0.5123), (-0.1936, 0.532, 0.5123), (-0.1936, -0.532, 0.5123), (0.4902, 0.283, 0.5123), (-0.3639, -0.4337, 0.5123), (0.5575, 0.0983, 0.5123), (-0.4902, -0.283, 0.5123), (-2.782e-08, 0.5661, 0.5123), (-0.5462, -0.09632, -0.7942), (-0.4804, -0.2773, -0.7942), (0.4804, -0.2773, -0.7942), (0.5462, -0.09632, -0.7942), (-0.5462, 0.09632, -0.7942), (0.3565, -0.4249, -0.7942), (-0.4804, 0.2773, -0.7942), (0.1897, -0.5212, -0.7942), (0.1897, 0.5212, -0.7942), (-4.095e-08, 0.5547, -0.7942), (-0.3565, 0.4249, -0.7942), (4.28e-08, -0.5547, -0.7942), (0.3565, 0.4249, -0.7942), (-0.1897, 0.5212, -0.7942), (-0.1897, -0.5212, -0.7942), (0.4804, 0.2773, -0.7942), (-0.3565, -0.4249, -0.7942), (0.5462, 0.09632, -0.7942), (-3.744e-08, 0.6215, -0.6458), (0.2126, 0.584, -0.6458), (0.3995, 0.4761, -0.6458), (0.5382, 0.3108, -0.6458), (0.6121, 0.1079, -0.6458), (0.6121, -0.1079, -0.6458), (0.5382, -0.3108, -0.6458), (0.3995, -0.4761, -0.6458), (0.2126, -0.584, -0.6458), (5.64e-08, -0.6215, -0.6458), (-0.2126, -0.584, -0.6458), (-0.3995, -0.4761, -0.6458), (-0.5382, -0.3108, -0.6458), (-0.6121, -0.1079, -0.6458), (-0.6121, 0.1079, -0.6458), (-0.5382, 0.3108, -0.6458), (-0.3995, 0.4761, -0.6458), (-0.2126, 0.584, -0.6458), (-0.4613, -0.2663, -0.7762), (0.5246, -0.0925, -0.7762), (-4.189e-08, 0.5327, -0.7762), (-0.5246, -0.0925, -0.7762), (0.4613, -0.2663, -0.7762), (-0.5246, 0.0925, -0.7762), (0.3424, -0.4081, -0.7762), (-0.4613, 0.2663, -0.7762), (0.1822, -0.5006, -0.7762), (0.1822, 0.5006, -0.7762), (-0.3424, 0.4081, -0.7762), (3.855e-08, -0.5327, -0.7762), (0.3424, 0.4081, -0.7762), (-0.1822, 0.5006, -0.7762), (-0.1822, -0.5006, -0.7762), (0.4613, 0.2663, -0.7762), (-0.3424, -0.4081, -0.7762), (0.5246, 0.0925, -0.7762), (0.8125, -2.726, -1.6), (0.8125, -2.784, -1.6), (-0.8393, -2.726, -1.648), (-0.8393, -2.784, -1.648), (-0.8393, -2.784, -1.6), (-0.8393, -2.726, -1.6), (0.8125, -2.784, -1.648), (0.8125, -2.726, -1.648), (0.8125, -2.726, -1.565), (0.8125, -2.784, -1.565), (-0.8393, -2.784, -1.565), (-0.8393, -2.726, -1.565), (-0.1682, -1.743, -2.282), (-0.1664, -1.749, -2.284), (-0.1629, -1.749, -2.29), (-0.1607, -1.743, -2.293), (-0.1629, -1.737, -2.29), (-0.1664, -1.737, -2.284), (-0.1565, -1.743, -2.275), (-0.1536, -1.749, -2.277), (-0.1479, -1.749, -2.28), (-0.1444, -1.743, -2.282), (-0.1479, -1.737, -2.28), (-0.1536, -1.737, -2.277), (-0.1556, -1.743, -2.205), (-0.1527, -1.749, -2.207), (-0.147, -1.749, -2.21), (-0.1435, -1.743, -2.212), (-0.147, -1.737, -2.21), (-0.1527, -1.737, -2.207), (-0.1356, -1.743, -2.171), (-0.1323, -1.749, -2.171), (-0.1258, -1.749, -2.172), (-0.1219, -1.743, -2.173), (-0.1258, -1.737, -2.172), (-0.1323, -1.737, -2.171), (-0.1356, -1.743, -1.926), (-0.1323, -1.749, -1.927), (-0.1258, -1.749, -1.927), (-0.1219, -1.743, -1.928), (-0.1258, -1.737, -1.927), (-0.1323, -1.737, -1.927)], [], [(0, 1, 3, 2), (2, 3, 5, 4), (4, 5, 7, 6), (6, 7, 9, 8), (8, 9, 11, 10), (10, 11, 13, 12), (12, 13, 15, 14), (14, 15, 17, 16), (16, 17, 19, 18), (18, 19, 21, 20), (20, 21, 23, 22), (22, 23, 25, 24), (24, 25, 27, 26), (26, 27, 29, 28), (28, 29, 31, 30), (30, 31, 33, 32), (11, 9, 40, 41), (32, 33, 35, 34), (34, 35, 1, 0), (28, 30, 105, 104), (73, 72, 58, 59), (21, 19, 45, 46), (31, 29, 50, 51), (7, 5, 38, 39), (17, 15, 43, 44), (3, 1, 36, 37), (27, 25, 48, 49), (1, 35, 53, 36), (13, 11, 41, 42), (23, 21, 46, 47), (33, 31, 51, 52), (9, 7, 39, 40), (19, 17, 44, 45), (29, 27, 49, 50), (5, 3, 37, 38), (15, 13, 42, 43), (25, 23, 47, 48), (35, 33, 52, 53), (55, 54, 71, 70, 69, 68, 67, 66, 65, 64, 63, 62, 61, 60, 59, 58, 57, 56), (75, 74, 66, 67), (76, 73, 59, 60), (77, 75, 67, 68), (78, 76, 60, 61), (79, 77, 68, 69), (80, 78, 61, 62), (82, 81, 54, 55), (83, 79, 69, 70), (84, 80, 62, 63), (85, 82, 55, 56), (86, 83, 70, 71), (87, 84, 63, 64), (88, 85, 56, 57), (81, 86, 71, 54), (89, 87, 64, 65), (72, 88, 57, 58), (74, 89, 65, 66), (38, 37, 502, 504), (51, 50, 516, 517), (85, 88, 533, 530), (37, 36, 503, 502), (72, 73, 520, 535), (50, 49, 515, 516), (86, 81, 537, 531), (74, 75, 521, 536), (49, 48, 514, 515), (87, 89, 534, 532), (73, 76, 522, 520), (48, 47, 513, 514), (88, 72, 535, 533), (75, 77, 523, 521), (47, 46, 512, 513), (89, 74, 536, 534), (76, 78, 524, 522), (46, 45, 511, 512), (97, 98, 116, 115), (4, 6, 93, 92), (14, 16, 98, 97), (0, 2, 91, 90), (24, 26, 103, 102), (34, 0, 90, 107), (10, 12, 96, 95), (20, 22, 101, 100), (30, 32, 106, 105), (6, 8, 94, 93), (16, 18, 99, 98), (26, 28, 104, 103), (2, 4, 92, 91), (12, 14, 97, 96), (22, 24, 102, 101), (32, 34, 107, 106), (8, 10, 95, 94), (18, 20, 100, 99), (116, 117, 143, 142), (90, 91, 109, 108), (105, 106, 124, 123), (98, 99, 117, 116), (91, 92, 110, 109), (106, 107, 125, 124), (99, 100, 118, 117), (92, 93, 111, 110), (107, 90, 108, 125), (100, 101, 119, 118), (93, 94, 112, 111), (101, 102, 120, 119), (94, 95, 113, 112), (102, 103, 121, 120), (95, 96, 114, 113), (103, 104, 122, 121), (96, 97, 115, 114), (104, 105, 123, 122), (126, 127, 129, 128), (128, 129, 133, 132), (132, 133, 131, 130), (130, 131, 127, 126), (128, 132, 130, 126), (133, 129, 127, 131), (539, 538, 165, 164), (109, 110, 136, 135), (124, 125, 151, 150), (117, 118, 144, 143), (110, 111, 137, 136), (125, 108, 134, 151), (118, 119, 145, 144), (111, 112, 138, 137), (119, 120, 146, 145), (112, 113, 139, 138), (120, 121, 147, 146), (113, 114, 140, 139), (121, 122, 148, 147), (114, 115, 141, 140), (122, 123, 149, 148), (115, 116, 142, 141), (108, 109, 135, 134), (123, 124, 150, 149), (152, 153, 154, 155, 156, 157, 158, 159, 160, 161, 162, 163, 164, 165, 166, 167, 168, 169), (541, 540, 158, 157), (538, 542, 166, 165), (540, 543, 159, 158), (542, 544, 167, 166), (543, 545, 160, 159), (547, 546, 153, 152), (544, 548, 168, 167), (545, 549, 161, 160), (546, 550, 154, 153), (548, 551, 169, 168), (549, 552, 162, 161), (550, 553, 155, 154), (551, 547, 152, 169), (552, 554, 163, 162), (553, 555, 156, 155), (554, 539, 164, 163), (555, 541, 157, 156), (171, 177, 178), (197, 175, 182), (174, 173, 180, 181), (172, 171, 178, 179), (175, 174, 181, 182), (173, 172, 179, 180), (197, 182, 189), (181, 180, 187, 188), (179, 178, 185, 186), (182, 181, 188, 189), (180, 179, 186, 187), (178, 177, 185), (188, 187, 194, 195), (186, 185, 192, 193), (189, 188, 195, 196), (187, 186, 193, 194), (185, 177, 192), (197, 189, 196), (193, 192, 199, 200), (196, 195, 202, 203), (194, 193, 200, 201), (192, 177, 199), (197, 196, 203), (195, 194, 201, 202), (203, 202, 209, 210), (201, 200, 207, 208), (199, 177, 206), (197, 203, 210), (202, 201, 208, 209), (200, 199, 206, 207), (210, 209, 174, 175), (208, 207, 172, 173), (206, 177, 171), (197, 210, 175), (209, 208, 173, 174), (207, 206, 171, 172), (218, 217, 215, 216), (216, 215, 211, 212), (212, 211, 213, 214), (218, 214, 204, 191), (216, 212, 214, 218), (211, 215, 217, 213), (205, 198, 184, 176), (217, 218, 191, 198), (214, 213, 205, 204), (213, 217, 198, 205), (183, 176, 170, 219), (204, 205, 176, 183), (198, 191, 190, 184), (191, 204, 183, 190), (219, 170, 222, 223), (184, 190, 221, 220), (176, 184, 220, 170), (190, 183, 219, 221), (223, 222, 224, 225), (220, 221, 225, 224), (170, 220, 224, 222), (221, 219, 223, 225), (226, 228, 229, 227), (228, 232, 233, 229), (232, 230, 231, 233), (230, 226, 227, 231), (228, 226, 230, 232), (233, 231, 227, 229), (235, 242, 241), (261, 246, 239), (238, 245, 244, 237), (236, 243, 242, 235), (239, 246, 245, 238), (237, 244, 243, 236), (261, 253, 246), (245, 252, 251, 244), (243, 250, 249, 242), (246, 253, 252, 245), (244, 251, 250, 243), (242, 249, 241), (252, 259, 258, 251), (250, 257, 256, 249), (253, 260, 259, 252), (251, 258, 257, 250), (249, 256, 241), (261, 260, 253), (257, 264, 263, 256), (260, 267, 266, 259), (258, 265, 264, 257), (256, 263, 241), (261, 267, 260), (259, 266, 265, 258), (267, 274, 273, 266), (265, 272, 271, 264), (263, 270, 241), (261, 274, 267), (266, 273, 272, 265), (264, 271, 270, 263), (274, 239, 238, 273), (272, 237, 236, 271), (270, 235, 241), (261, 239, 274), (273, 238, 237, 272), (271, 236, 235, 270), (282, 280, 279, 281), (280, 276, 275, 279), (276, 278, 277, 275), (282, 255, 268, 278), (280, 282, 278, 276), (275, 277, 281, 279), (269, 240, 248, 262), (281, 262, 255, 282), (278, 268, 269, 277), (277, 269, 262, 281), (247, 283, 234, 240), (268, 247, 240, 269), (262, 248, 254, 255), (255, 254, 247, 268), (283, 287, 286, 234), (248, 284, 285, 254), (240, 234, 284, 248), (254, 285, 283, 247), (287, 289, 288, 286), (284, 288, 289, 285), (234, 286, 288, 284), (285, 289, 287, 283), (290, 292, 293, 291), (292, 296, 297, 293), (296, 294, 295, 297), (294, 290, 291, 295), (292, 290, 294, 296), (297, 295, 291, 293), (299, 306, 305), (325, 310, 303), (302, 309, 308, 301), (300, 307, 306, 299), (303, 310, 309, 302), (301, 308, 307, 300), (325, 317, 310), (309, 316, 315, 308), (307, 314, 313, 306), (310, 317, 316, 309), (308, 315, 314, 307), (306, 313, 305), (316, 323, 322, 315), (314, 321, 320, 313), (317, 324, 323, 316), (315, 322, 321, 314), (313, 320, 305), (325, 324, 317), (321, 328, 327, 320), (324, 331, 330, 323), (322, 329, 328, 321), (320, 327, 305), (325, 331, 324), (323, 330, 329, 322), (331, 338, 337, 330), (329, 336, 335, 328), (327, 334, 305), (325, 338, 331), (330, 337, 336, 329), (328, 335, 334, 327), (338, 303, 302, 337), (336, 301, 300, 335), (334, 299, 305), (325, 303, 338), (337, 302, 301, 336), (335, 300, 299, 334), (346, 344, 343, 345), (344, 340, 339, 343), (340, 342, 341, 339), (346, 319, 332, 342), (344, 346, 342, 340), (339, 341, 345, 343), (333, 304, 312, 326), (345, 326, 319, 346), (342, 332, 333, 341), (341, 333, 326, 345), (311, 347, 298, 304), (332, 311, 304, 333), (326, 312, 318, 319), (319, 318, 311, 332), (347, 351, 350, 298), (312, 348, 349, 318), (304, 298, 348, 312), (318, 349, 347, 311), (351, 353, 352, 350), (348, 352, 353, 349), (298, 350, 352, 348), (349, 353, 351, 347), (354, 356, 357, 355), (356, 360, 361, 357), (360, 358, 359, 361), (358, 354, 355, 359), (356, 354, 358, 360), (361, 359, 355, 357), (363, 370, 369), (389, 374, 367), (366, 373, 372, 365), (364, 371, 370, 363), (367, 374, 373, 366), (365, 372, 371, 364), (389, 381, 374), (373, 380, 379, 372), (371, 378, 377, 370), (374, 381, 380, 373), (372, 379, 378, 371), (370, 377, 369), (380, 387, 386, 379), (378, 385, 384, 377), (381, 388, 387, 380), (379, 386, 385, 378), (377, 384, 369), (389, 388, 381), (385, 392, 391, 384), (388, 395, 394, 387), (386, 393, 392, 385), (384, 391, 369), (389, 395, 388), (387, 394, 393, 386), (395, 402, 401, 394), (393, 400, 399, 392), (391, 398, 369), (389, 402, 395), (394, 401, 400, 393), (392, 399, 398, 391), (402, 367, 366, 401), (400, 365, 364, 399), (398, 363, 369), (389, 367, 402), (401, 366, 365, 400), (399, 364, 363, 398), (410, 408, 407, 409), (408, 404, 403, 407), (404, 406, 405, 403), (410, 383, 396, 406), (408, 410, 406, 404), (403, 405, 409, 407), (397, 368, 376, 390), (409, 390, 383, 410), (406, 396, 397, 405), (405, 397, 390, 409), (375, 411, 362, 368), (396, 375, 368, 397), (390, 376, 382, 383), (383, 382, 375, 396), (411, 415, 414, 362), (376, 412, 413, 382), (368, 362, 412, 376), (382, 413, 411, 375), (415, 417, 416, 414), (412, 416, 417, 413), (362, 414, 416, 412), (413, 417, 415, 411), (421, 420, 424, 425), (593, 596, 424, 420), (594, 597, 422, 423), (595, 598, 421, 425), (598, 593, 420, 421), (423, 422, 418, 419), (426, 427, 429, 428), (428, 429, 433, 432), (432, 433, 431, 430), (430, 431, 427, 426), (428, 432, 430, 426), (433, 429, 427, 431), (434, 435, 437, 436), (436, 437, 441, 440), (440, 441, 439, 438), (438, 439, 435, 434), (436, 440, 438, 434), (441, 437, 435, 439), (452, 454, 465, 464), (446, 442, 456, 448), (443, 445, 447, 442), (444, 446, 461, 460), (448, 456, 457, 450), (442, 447, 449, 456), (450, 452, 464, 463), (450, 457, 458, 452), (456, 449, 451, 457), (464, 465, 471, 470), (452, 458, 459, 454), (457, 451, 453, 458), (447, 445, 455, 453, 451, 449), (454, 459, 443, 444), (458, 453, 455, 459), (454, 444, 460, 465), (444, 443, 442, 446), (459, 455, 445, 443), (448, 450, 463, 462), (446, 448, 462, 461), (471, 466, 472, 477), (462, 463, 469, 468), (460, 461, 467, 466), (465, 460, 466, 471), (463, 464, 470, 469), (461, 462, 468, 467), (476, 477, 496, 497), (469, 470, 476, 475), (467, 468, 474, 473), (470, 471, 477, 476), (468, 469, 475, 474), (466, 467, 473, 472), (486, 479, 481, 487), (487, 481, 485, 488), (488, 485, 483, 489), (489, 483, 479, 486), (480, 484, 482, 478), (485, 481, 479, 483), (482, 489, 486, 478), (484, 488, 489, 482), (480, 487, 488, 484), (478, 486, 487, 480), (473, 474, 499, 500), (490, 491, 605, 604), (500, 499, 492, 491), (472, 473, 500, 501), (475, 476, 497, 498), (474, 475, 498, 499), (477, 472, 501, 496), (498, 497, 494, 493), (514, 513, 534, 536), (506, 505, 533, 535), (513, 512, 532, 534), (503, 519, 531, 537), (505, 504, 530, 533), (512, 511, 529, 532), (519, 518, 528, 531), (504, 502, 527, 530), (511, 510, 526, 529), (518, 517, 525, 528), (502, 503, 537, 527), (510, 509, 524, 526), (517, 516, 523, 525), (509, 508, 522, 524), (516, 515, 521, 523), (508, 507, 520, 522), (515, 514, 536, 521), (507, 506, 535, 520), (84, 87, 532, 529), (52, 51, 517, 518), (39, 38, 504, 505), (83, 86, 531, 528), (53, 52, 518, 519), (40, 39, 505, 506), (82, 85, 530, 527), (36, 53, 519, 503), (41, 40, 506, 507), (80, 84, 529, 526), (42, 41, 507, 508), (79, 83, 528, 525), (43, 42, 508, 509), (81, 82, 527, 537), (44, 43, 509, 510), (78, 80, 526, 524), (45, 44, 510, 511), (77, 79, 525, 523), (550, 546, 583, 586), (145, 146, 568, 567), (551, 548, 584, 587), (144, 145, 567, 566), (552, 549, 585, 588), (143, 144, 566, 565), (553, 550, 586, 589), (142, 143, 565, 564), (547, 551, 587, 576), (141, 142, 564, 563), (538, 539, 574, 577), (554, 552, 588, 590), (140, 141, 563, 562), (540, 541, 575, 578), (555, 553, 589, 591), (139, 140, 562, 561), (542, 538, 577, 579), (539, 554, 590, 574), (560, 561, 575, 591), (567, 568, 574, 590), (559, 560, 591, 589), (566, 567, 590, 588), (573, 556, 576, 587), (558, 559, 589, 586), (565, 566, 588, 585), (572, 573, 587, 584), (557, 558, 586, 583), (564, 565, 585, 582), (571, 572, 584, 581), (556, 557, 583, 576), (563, 564, 582, 580), (570, 571, 581, 579), (562, 563, 580, 578), (569, 570, 579, 577), (561, 562, 578, 575), (568, 569, 577, 574), (146, 147, 569, 568), (549, 545, 582, 585), (147, 148, 570, 569), (548, 544, 581, 584), (134, 135, 557, 556), (148, 149, 571, 570), (546, 547, 576, 583), (135, 136, 558, 557), (149, 150, 572, 571), (545, 543, 580, 582), (136, 137, 559, 558), (150, 151, 573, 572), (544, 542, 579, 581), (137, 138, 560, 559), (541, 555, 591, 575), (151, 134, 556, 573), (543, 540, 578, 580), (138, 139, 561, 560), (419, 418, 592, 599), (599, 592, 593, 598), (423, 419, 599, 594), (594, 599, 598, 595), (425, 424, 596, 595), (595, 596, 597, 594), (418, 422, 597, 592), (597, 596, 602, 603), (600, 603, 602, 601), (592, 597, 603, 600), (593, 592, 600, 601), (596, 593, 601, 602), (501, 500, 491, 490), (499, 498, 493, 492), (496, 501, 490, 495), (497, 496, 495, 494), (605, 606, 612, 611), (491, 492, 606, 605), (492, 493, 607, 606), (493, 494, 608, 607), (495, 490, 604, 609), (494, 495, 609, 608), (613, 614, 620, 619), (609, 604, 610, 615), (608, 609, 615, 614), (607, 608, 614, 613), (604, 605, 611, 610), (606, 607, 613, 612), (617, 618, 624, 623), (610, 611, 617, 616), (612, 613, 619, 618), (611, 612, 618, 617), (615, 610, 616, 621), (614, 615, 621, 620), (625, 626, 632, 631), (621, 616, 622, 627), (620, 621, 627, 626), (619, 620, 626, 625), (616, 617, 623, 622), (618, 619, 625, 624), (628, 629, 630, 631, 632, 633), (622, 623, 629, 628), (624, 625, 631, 630), (623, 624, 630, 629), (627, 622, 628, 633), (626, 627, 633, 632)])
me_cylinder.polygons.foreach_set('material_index', [0, 0, 0, 0, 0, 0, 0, 0, 0, 0, 0, 0, 0, 0, 0, 0, 0, 0, 0, 2, 0, 0, 0, 0, 0, 0, 0, 0, 0, 0, 0, 0, 0, 0, 0, 0, 0, 0, 0, 0, 0, 0, 0, 0, 0, 0, 0, 0, 0, 0, 0, 0, 0, 0, 0, 0, 0, 0, 0, 0, 0, 0, 0, 0, 0, 0, 0, 0, 0, 0, 0, 0, 0, 0, 2, 2, 2, 2, 2, 2, 2, 2, 2, 2, 2, 2, 2, 2, 2, 2, 2, 2, 2, 2, 2, 2, 2, 2, 2, 2, 2, 2, 2, 2, 2, 2, 2, 2, 2, 2, 2, 2, 2, 2, 2, 2, 0, 2, 2, 2, 2, 2, 2, 2, 2, 2, 2, 2, 2, 2, 2, 2, 2, 2, 0, 0, 0, 0, 0, 0, 0, 0, 0, 0, 0, 0, 0, 0, 0, 0, 0, 0, 2, 2, 2, 2, 2, 2, 2, 2, 2, 2, 2, 2, 2, 2, 2, 2, 2, 2, 2, 2, 2, 2, 2, 2, 2, 2, 2, 2, 2, 2, 2, 2, 2, 2, 2, 2, 2, 2, 2, 2, 2, 2, 2, 2, 2, 2, 2, 2, 2, 2, 2, 2, 2, 2, 2, 2, 2, 2, 2, 2, 2, 2, 2, 2, 2, 2, 2, 2, 2, 2, 2, 2, 2, 2, 2, 2, 2, 2, 2, 2, 2, 2, 2, 2, 2, 2, 2, 2, 2, 2, 2, 2, 2, 2, 2, 2, 2, 2, 2, 2, 2, 2, 2, 2, 2, 2, 2, 2, 2, 2, 2, 2, 2, 2, 2, 2, 2, 2, 2, 2, 2, 2, 2, 2, 2, 2, 2, 2, 2, 2, 2, 2, 2, 2, 2, 2, 2, 2, 2, 2, 2, 2, 2, 2, 2, 2, 2, 2, 2, 2, 2, 2, 2, 2, 2, 2, 2, 2, 2, 2, 2, 2, 2, 2, 2, 2, 2, 2, 2, 2, 2, 2, 2, 2, 2, 2, 2, 2, 2, 2, 2, 2, 2, 2, 2, 2, 2, 2, 2, 2, 2, 2, 2, 2, 2, 2, 2, 2, 2, 2, 2, 2, 2, 2, 2, 2, 2, 2, 2, 2, 2, 2, 2, 2, 2, 2, 2, 2, 2, 2, 2, 2, 2, 2, 2, 2, 2, 2, 2, 2, 2, 2, 2, 2, 2, 2, 2, 2, 2, 2, 2, 2, 2, 2, 2, 2, 2, 2, 2, 2, 0, 0, 0, 0, 0, 0, 2, 2, 2, 2, 2, 2, 2, 2, 2, 2, 2, 2, 3, 3, 3, 3, 3, 3, 3, 3, 3, 3, 3, 3, 3, 3, 3, 3, 3, 3, 3, 3, 3, 3, 3, 3, 3, 3, 3, 3, 3, 3, 3, 3, 0, 0, 0, 0, 0, 3, 0, 0, 0, 0, 3, 3, 3, 3, 3, 3, 3, 3, 1, 1, 1, 1, 1, 1, 1, 1, 1, 1, 1, 1, 1, 1, 1, 1, 1, 1, 0, 0, 0, 0, 0, 0, 0, 0, 0, 0, 0, 0, 0, 0, 0, 0, 0, 0, 0, 0, 0, 0, 0, 0, 0, 0, 0, 0, 0, 0, 0, 0, 0, 0, 0, 0, 1, 1, 1, 1, 1, 1, 1, 1, 1, 1, 1, 1, 1, 1, 1, 1, 1, 1, 0, 0, 0, 0, 0, 0, 0, 0, 0, 0, 0, 0, 0, 0, 0, 0, 0, 0, 0, 4, 0, 4, 0, 4, 0, 4, 4, 4, 4, 4, 3, 3, 3, 3, 3, 3, 3, 3, 3, 3, 3, 3, 3, 3, 3, 3, 3, 3, 3, 3, 3, 3, 3, 3, 3, 3, 3, 3, 3, 3, 3, 3, 3, 3])
me_cylinder.materials.append(mat_buildinghubbase)
me_cylinder.materials.append(mat_energycore)
me_cylinder.materials.append(mat_gray_001)
me_cylinder.materials.append(mat_black)
me_cylinder.materials.append(mat_holo)
me_cylinder.use_remesh_preserve_volume = False
me_cylinder.use_remesh_preserve_attributes = False
me_cylinder.use_mirror_vertex_groups = False
me_cylinder.update()
me_cube_002 = bpy.data.meshes.new('Cube.002')
me_cube_002.from_pydata([(-4.875, -0.5697, -1.35), (-4.81, -0.6335, -1.305), (-4.168, -0.6335, -1.305), (-4.81, -1.266, -1.305), (-4.168, -1.266, -1.305), (-4.233, -1.202, -1.001), (-4.746, -1.202, -1.001), (-4.233, -0.6967, -1.001), (-4.746, -0.6967, -1.001), (-4.104, -0.5697, -1.35), (-4.875, -1.329, -1.35), (-4.104, -1.329, -1.35), (-4.875, -0.5697, -1.571), (-4.104, -0.5697, -1.571), (-4.875, -1.329, -1.571), (-4.104, -1.329, -1.571), (4.937, -1.329, -1.35), (4.872, -1.266, -1.305), (4.23, -1.266, -1.305), (4.872, -0.6335, -1.305), (4.23, -0.6335, -1.305), (4.294, -0.6967, -1.001), (4.808, -0.6967, -1.001), (4.294, -1.202, -1.001), (4.808, -1.202, -1.001), (4.165, -1.329, -1.35), (4.937, -0.5697, -1.35), (4.165, -0.5697, -1.35), (4.937, -1.329, -1.571), (4.165, -1.329, -1.571), (4.937, -0.5697, -1.571), (4.165, -0.5697, -1.571), (0.1849, 2.011, 1.379), (0.1614, 1.959, 1.391), (0.1085, 1.947, 1.394), (0.06616, 1.982, 1.385), (0.06616, 2.039, 1.372), (0.1085, 2.075, 1.363), (0.1614, 2.062, 1.366), (0.1308, 2.042, 1.506), (0.1141, 1.986, 1.502), (0.07675, 1.965, 1.469), (0.04678, 1.993, 1.431), (0.04678, 2.05, 1.417), (0.07675, 2.093, 1.437), (0.1141, 2.089, 1.477), (-6.845e-08, 2.055, 1.558), (-6.845e-08, 1.998, 1.548), (-6.472e-08, 1.972, 1.5), (-7.217e-08, 1.998, 1.45), (-7.217e-08, 2.055, 1.436), (-6.472e-08, 2.101, 1.468), (-6.845e-08, 2.1, 1.523), (-0.1308, 2.042, 1.506), (-0.1141, 1.986, 1.502), (-0.07675, 1.965, 1.469), (-0.04678, 1.993, 1.431), (-0.04678, 2.05, 1.417), (-0.07675, 2.093, 1.437), (-0.1141, 2.089, 1.477), (-0.1849, 2.011, 1.379), (-0.1614, 1.959, 1.391), (-0.1085, 1.947, 1.394), (-0.06616, 1.982, 1.385), (-0.06616, 2.039, 1.372), (-0.1085, 2.075, 1.363), (-0.1614, 2.062, 1.366), (-0.1308, 1.98, 1.251), (-0.1141, 1.932, 1.28), (-0.07675, 1.929, 1.32), (-0.04678, 1.971, 1.34), (-0.04678, 2.028, 1.326), (-0.07675, 2.057, 1.288), (-0.1141, 2.035, 1.255), (-6.845e-08, 1.967, 1.199), (-6.845e-08, 1.921, 1.234), (-6.472e-08, 1.921, 1.289), (-7.217e-08, 1.967, 1.321), (-7.217e-08, 2.024, 1.307), (-6.472e-08, 2.049, 1.257), (-6.845e-08, 2.024, 1.209), (0.1308, 1.98, 1.251), (0.1141, 1.932, 1.28), (0.07675, 1.929, 1.32), (0.04678, 1.971, 1.34), (0.04678, 2.028, 1.326), (0.07675, 2.057, 1.288), (0.1141, 2.035, 1.255), (-0.004404, 2.075, 1.512), (-0.004404, 2.384, 2.859), (0.02366, 2.058, 1.512), (0.02366, 2.368, 2.859), (0.02366, 2.026, 1.512), (0.02366, 2.335, 2.859), (-0.004404, 2.01, 1.512), (-0.004404, 2.319, 2.859), (-0.03247, 2.026, 1.512), (-0.03247, 2.335, 2.859), (-0.03247, 2.058, 1.512), (-0.03247, 2.368, 2.859), (-0.1865, -1.988, 1.379), (-0.163, -1.937, 1.391), (-0.1101, -1.924, 1.394), (-0.06772, -1.96, 1.385), (-0.06772, -2.017, 1.372), (-0.1101, -2.052, 1.363), (-0.163, -2.04, 1.366), (-0.1323, -2.019, 1.506), (-0.1157, -1.964, 1.502), (-0.07831, -1.942, 1.469), (-0.04834, -1.971, 1.431), (-0.04834, -2.028, 1.417), (-0.07831, -2.07, 1.437), (-0.1157, -2.067, 1.477), (-0.001554, -2.032, 1.558), (-0.001554, -1.975, 1.548), (-0.001554, -1.95, 1.5), (-0.001554, -1.975, 1.45), (-0.001554, -2.032, 1.436), (-0.001554, -2.078, 1.468), (-0.001554, -2.078, 1.523), (0.1292, -2.019, 1.506), (0.1126, -1.964, 1.502), (0.0752, -1.942, 1.469), (0.04523, -1.971, 1.431), (0.04523, -2.028, 1.417), (0.0752, -2.07, 1.437), (0.1126, -2.067, 1.477), (0.1834, -1.988, 1.379), (0.1598, -1.937, 1.391), (0.107, -1.924, 1.394), (0.06461, -1.96, 1.385), (0.06461, -2.017, 1.372), (0.107, -2.052, 1.363), (0.1598, -2.04, 1.366), (0.1292, -1.957, 1.251), (0.1126, -1.91, 1.28), (0.0752, -1.906, 1.32), (0.04523, -1.949, 1.34), (0.04523, -2.006, 1.326), (0.0752, -2.034, 1.288), (0.1126, -2.013, 1.255), (-0.001554, -1.944, 1.199), (-0.001554, -1.899, 1.234), (-0.001554, -1.898, 1.289), (-0.001554, -1.944, 1.321), (-0.001554, -2.001, 1.307), (-0.001554, -2.027, 1.257), (-0.001554, -2.001, 1.209), (-0.1323, -1.957, 1.251), (-0.1157, -1.91, 1.28), (-0.07831, -1.906, 1.32), (-0.04834, -1.949, 1.34), (-0.04834, -2.006, 1.326), (-0.07831, -2.034, 1.288), (-0.1157, -2.013, 1.255), (0.00285, -2.052, 1.512), (0.00285, -2.361, 2.859), (-0.02521, -2.036, 1.512), (-0.02521, -2.345, 2.859), (-0.02521, -2.003, 1.512), (-0.02521, -2.313, 2.859), (0.00285, -1.987, 1.512), (0.00285, -2.297, 2.859), (0.03091, -2.003, 1.512), (0.03091, -2.313, 2.859), (0.03091, -2.036, 1.512), (0.03091, -2.345, 2.859), (-2.0, 0.197, 1.379), (-1.949, 0.1735, 1.391), (-1.936, 0.1207, 1.394), (-1.972, 0.07827, 1.385), (-2.029, 0.07827, 1.372), (-2.064, 0.1207, 1.363), (-2.052, 0.1735, 1.366), (-2.031, 0.1429, 1.506), (-1.976, 0.1262, 1.502), (-1.954, 0.08886, 1.469), (-1.983, 0.05889, 1.431), (-2.04, 0.05889, 1.417), (-2.083, 0.08886, 1.437), (-2.079, 0.1262, 1.477), (-2.044, 0.0121, 1.558), (-1.987, 0.0121, 1.548), (-1.962, 0.0121, 1.5), (-1.987, 0.0121, 1.45), (-2.045, 0.0121, 1.436), (-2.09, 0.0121, 1.468), (-2.09, 0.0121, 1.523), (-2.031, -0.1187, 1.506), (-1.976, -0.102, 1.502), (-1.954, -0.06465, 1.469), (-1.983, -0.03468, 1.431), (-2.04, -0.03468, 1.417), (-2.083, -0.06465, 1.437), (-2.079, -0.102, 1.477), (-2.0, -0.1728, 1.379), (-1.949, -0.1493, 1.391), (-1.936, -0.09644, 1.394), (-1.972, -0.05406, 1.385), (-2.029, -0.05406, 1.372), (-2.064, -0.09644, 1.363), (-2.052, -0.1493, 1.366), (-1.969, -0.1187, 1.251), (-1.922, -0.102, 1.28), (-1.918, -0.06465, 1.32), (-1.961, -0.03468, 1.34), (-2.018, -0.03468, 1.326), (-2.046, -0.06465, 1.288), (-2.025, -0.102, 1.255), (-1.957, 0.0121, 1.199), (-1.911, 0.0121, 1.234), (-1.911, 0.0121, 1.289), (-1.956, 0.0121, 1.321), (-2.013, 0.0121, 1.307), (-2.039, 0.0121, 1.257), (-2.014, 0.0121, 1.209), (-1.969, 0.1429, 1.251), (-1.922, 0.1262, 1.28), (-1.918, 0.08886, 1.32), (-1.961, 0.05889, 1.34), (-2.018, 0.05889, 1.326), (-2.046, 0.08886, 1.288), (-2.025, 0.1262, 1.255), (-2.064, 0.007701, 1.512), (-2.374, 0.007701, 2.859), (-2.048, 0.03576, 1.512), (-2.357, 0.03576, 2.859), (-2.015, 0.03576, 1.512), (-2.325, 0.03576, 2.859), (-1.999, 0.007701, 1.512), (-2.309, 0.007701, 2.859), (-2.015, -0.02036, 1.512), (-2.325, -0.02036, 2.859), (-2.048, -0.02036, 1.512), (-2.357, -0.02036, 2.859), (2.049, -0.1744, 1.379), (1.998, -0.1508, 1.391), (1.985, -0.098, 1.394), (2.021, -0.05561, 1.385), (2.078, -0.05561, 1.372), (2.114, -0.098, 1.363), (2.101, -0.1508, 1.366), (2.08, -0.1202, 1.506), (2.025, -0.1036, 1.502), (2.004, -0.0662, 1.469), (2.032, -0.03623, 1.431), (2.089, -0.03623, 1.417), (2.132, -0.0662, 1.437), (2.128, -0.1036, 1.477), (2.093, 0.01055, 1.558), (2.036, 0.01055, 1.548), (2.011, 0.01055, 1.5), (2.037, 0.01055, 1.45), (2.094, 0.01055, 1.436), (2.139, 0.01055, 1.468), (2.139, 0.01055, 1.523), (2.08, 0.1413, 1.506), (2.025, 0.1247, 1.502), (2.004, 0.0873, 1.469), (2.032, 0.05733, 1.431), (2.089, 0.05733, 1.417), (2.132, 0.0873, 1.437), (2.128, 0.1247, 1.477), (2.049, 0.1955, 1.379), (1.998, 0.172, 1.391), (1.985, 0.1191, 1.394), (2.021, 0.07671, 1.385), (2.078, 0.07671, 1.372), (2.114, 0.1191, 1.363), (2.101, 0.172, 1.366), (2.018, 0.1413, 1.251), (1.971, 0.1247, 1.28), (1.967, 0.0873, 1.32), (2.01, 0.05733, 1.34), (2.067, 0.05733, 1.326), (2.095, 0.0873, 1.288), (2.074, 0.1247, 1.255), (2.006, 0.01055, 1.199), (1.96, 0.01055, 1.234), (1.96, 0.01055, 1.289), (2.005, 0.01055, 1.321), (2.062, 0.01055, 1.307), (2.088, 0.01055, 1.257), (2.063, 0.01055, 1.209), (2.018, -0.1202, 1.251), (1.971, -0.1036, 1.28), (1.967, -0.0662, 1.32), (2.01, -0.03623, 1.34), (2.067, -0.03623, 1.326), (2.095, -0.0662, 1.288), (2.074, -0.1036, 1.255), (2.113, 0.01495, 1.512), (2.423, 0.01495, 2.859), (2.097, -0.01311, 1.512), (2.406, -0.01311, 2.859), (2.064, -0.01311, 1.512), (2.374, -0.01311, 2.859), (2.048, 0.01495, 1.512), (2.358, 0.01495, 2.859), (2.064, 0.04302, 1.512), (2.374, 0.04302, 2.859), (2.097, 0.04302, 1.512), (2.406, 0.04302, 2.859), (-3.887, 0.004892, 0.663), (-3.908, 0.004892, 0.7227), (-3.954, 0.004892, 0.7374), (-3.991, 0.004892, 0.6961), (-3.991, 0.004892, 0.63), (-3.954, 0.004892, 0.5887), (-3.908, 0.004892, 0.6034), (-3.931, 0.1517, 0.663), (-3.948, 0.1407, 0.7227), (-3.986, 0.1158, 0.7374), (-4.017, 0.09591, 0.6961), (-4.017, 0.09591, 0.63), (-3.986, 0.1158, 0.5887), (-3.948, 0.1407, 0.6034), (-4.046, 0.252, 0.663), (-4.055, 0.2334, 0.7227), (-4.074, 0.1916, 0.7374), (-4.089, 0.158, 0.6961), (-4.089, 0.158, 0.63), (-4.074, 0.1916, 0.5887), (-4.055, 0.2334, 0.6034), (-4.198, 0.2737, 0.663), (-4.195, 0.2535, 0.7227), (-4.188, 0.208, 0.7374), (-4.183, 0.1715, 0.6961), (-4.183, 0.1715, 0.63), (-4.188, 0.208, 0.5887), (-4.195, 0.2535, 0.6034), (-4.198, -0.264, 0.663), (-4.195, -0.2437, 0.7227), (-4.188, -0.1982, 0.7374), (-4.183, -0.1617, 0.6961), (-4.183, -0.1617, 0.63), (-4.188, -0.1982, 0.5887), (-4.195, -0.2437, 0.6034), (-4.046, -0.2422, 0.663), (-4.055, -0.2236, 0.7227), (-4.074, -0.1818, 0.7374), (-4.089, -0.1482, 0.6961), (-4.089, -0.1482, 0.63), (-4.074, -0.1818, 0.5887), (-4.055, -0.2236, 0.6034), (-3.931, -0.142, 0.663), (-3.948, -0.1309, 0.7227), (-3.986, -0.1061, 0.7374), (-4.017, -0.08613, 0.6961), (-4.017, -0.08613, 0.63), (-3.986, -0.1061, 0.5887), (-3.948, -0.1309, 0.6034), (0.9262, -0.5348, 2.336), (0.7219, -0.4168, 1.307), (0.9262, 0.5348, 2.336), (0.7219, 0.4168, 1.307), (1.046e-08, 1.07, 2.336), (8.67e-09, 0.8336, 1.307), (0.436, 0.2517, 0.8224), (3.301e-09, 0.5035, 0.8224), (-8.304e-08, -1.07, 2.336), (-6.42e-08, -0.8336, 1.307), (-3.949, 0.05441, 0.6642), (-0.4978, 0.05441, 1.929), (-3.934, 0.0272, 0.6196), (-0.4828, 0.0272, 1.885), (-3.934, -0.0272, 0.6196), (-0.4828, -0.0272, 1.885), (-3.949, -0.05441, 0.6642), (-0.4978, -0.05441, 1.929), (-3.964, -0.0272, 0.7089), (-0.5129, -0.0272, 1.974), (-3.964, 0.0272, 0.7089), (-0.5129, 0.0272, 1.974), (-0.7219, -0.4168, 1.307), (-0.9262, -0.5348, 2.336), (-0.7219, 0.4168, 1.307), (-0.9262, 0.5348, 2.336), (0.436, -0.2517, 0.8224), (-4.071e-08, -0.5035, 0.8224), (-0.436, -0.2517, 0.8224), (-0.436, 0.2517, 0.8224), (-2.69e-08, -0.3389, 0.5608), (-0.2935, -0.1695, 0.5608), (-0.2935, 0.1695, 0.5608), (2.728e-09, 0.3389, 0.5608), (0.2935, 0.1695, 0.5608), (0.2935, -0.1695, 0.5608), (-9.051e-08, -0.3389, 0.3231), (-0.2935, -0.1695, 0.1206), (-0.2935, 0.1695, 0.3231), (-6.088e-08, 0.3389, 0.1206), (0.2935, 0.1695, 0.3231), (0.2935, -0.1695, 0.1206), (-8.978e-08, -0.2773, 0.2865), (-0.2401, -0.1386, 0.08394), (-0.2401, 0.1386, 0.2865), (-6.554e-08, 0.2773, 0.08394), (0.2401, 0.1386, 0.2865), (0.2401, -0.1386, 0.08394), (-7.998e-08, -4.558e-08, 1.077), (3.951, 0.002968, 0.663), (3.971, 0.002968, 0.7227), (4.054, 0.002968, 0.6961), (4.054, 0.002968, 0.63), (4.017, 0.002968, 0.5887), (3.971, 0.002968, 0.6034), (3.994, -0.1439, 0.663), (4.011, -0.1328, 0.7227), (4.081, -0.08805, 0.6961), (4.081, -0.08805, 0.63), (4.05, -0.108, 0.5887), (4.011, -0.1328, 0.6034), (4.11, -0.2441, 0.663), (4.118, -0.2255, 0.7227), (4.137, -0.1837, 0.7374), (4.153, -0.1502, 0.6961), (4.153, -0.1502, 0.63), (4.137, -0.1837, 0.5887), (4.118, -0.2255, 0.6034), (4.261, -0.2659, 0.663), (4.258, -0.2456, 0.7227), (4.252, -0.2002, 0.7374), (4.247, -0.1637, 0.6961), (4.247, -0.1637, 0.63), (4.252, -0.2002, 0.5887), (4.258, -0.2456, 0.6034), (4.261, 0.2718, 0.663), (4.258, 0.2516, 0.7227), (4.252, 0.2061, 0.7374), (4.247, 0.1696, 0.6961), (4.247, 0.1696, 0.63), (4.252, 0.2061, 0.5887), (4.258, 0.2516, 0.6034), (4.11, 0.25, 0.663), (4.118, 0.2314, 0.7227), (4.137, 0.1896, 0.7374), (4.153, 0.1561, 0.6961), (4.153, 0.1561, 0.63), (4.137, 0.1896, 0.5887), (4.118, 0.2314, 0.6034), (3.994, 0.1498, 0.663), (4.011, 0.1388, 0.7227), (4.05, 0.1139, 0.7374), (4.081, 0.09399, 0.6961), (4.081, 0.09399, 0.63), (4.05, 0.1139, 0.5887), (4.011, 0.1388, 0.6034), (4.013, -0.04655, 0.6642), (0.5613, -0.04655, 1.929), (3.998, -0.01934, 0.6196), (0.5463, -0.01934, 1.885), (3.998, 0.03506, 0.6196), (0.5463, 0.03506, 1.885), (4.013, 0.06227, 0.6642), (0.5613, 0.06227, 1.929), (4.028, 0.03506, 0.7089), (0.5764, 0.03506, 1.974), (4.028, -0.01934, 0.7089), (0.5764, -0.01934, 1.974), (-0.001555, 3.898, 0.663), (-0.001555, 3.919, 0.7227), (-0.001555, 3.964, 0.7374), (-0.001555, 4.001, 0.6961), (-0.001555, 4.001, 0.63), (-0.001555, 3.964, 0.5887), (-0.001555, 3.919, 0.6034), (0.1453, 3.941, 0.663), (0.1342, 3.958, 0.7227), (0.1094, 3.997, 0.7374), (0.08946, 4.028, 0.6961), (0.08946, 4.028, 0.63), (0.1094, 3.997, 0.5887), (0.1342, 3.958, 0.6034), (0.2455, 4.057, 0.663), (0.2269, 4.065, 0.7227), (0.1851, 4.084, 0.7374), (0.1516, 4.1, 0.6961), (0.1516, 4.1, 0.63), (0.1851, 4.084, 0.5887), (0.2269, 4.065, 0.6034), (0.2673, 4.208, 0.663), (0.2471, 4.205, 0.7227), (0.2016, 4.199, 0.7374), (0.1651, 4.194, 0.6961), (0.1651, 4.194, 0.63), (0.2016, 4.199, 0.5887), (0.2471, 4.205, 0.6034), (-0.2704, 4.208, 0.663), (-0.2502, 4.205, 0.7227), (-0.2047, 4.199, 0.7374), (-0.1682, 4.194, 0.6961), (-0.1682, 4.194, 0.63), (-0.2047, 4.199, 0.5887), (-0.2502, 4.205, 0.6034), (-0.2486, 4.057, 0.663), (-0.23, 4.065, 0.7227), (-0.1882, 4.084, 0.7374), (-0.1547, 4.1, 0.6961), (-0.1547, 4.1, 0.63), (-0.1882, 4.084, 0.5887), (-0.23, 4.065, 0.6034), (-0.1484, 3.941, 0.663), (-0.1373, 3.958, 0.7227), (-0.1125, 3.997, 0.7374), (-0.09257, 4.028, 0.6961), (-0.09257, 4.028, 0.63), (-0.1125, 3.997, 0.5887), (-0.1373, 3.958, 0.6034), (0.04796, 3.96, 0.6642), (0.04796, 0.5084, 1.929), (0.02076, 3.945, 0.6196), (0.02076, 0.4934, 1.885), (-0.03365, 3.945, 0.6196), (-0.03365, 0.4934, 1.885), (-0.06086, 3.96, 0.6642), (-0.06086, 0.5084, 1.929), (-0.03365, 3.975, 0.7089), (-0.03365, 0.5235, 1.974), (0.02076, 3.975, 0.7089), (0.02076, 0.5235, 1.974), (-0.003479, -3.879, 0.663), (-0.003479, -3.9, 0.7227), (-0.003479, -3.946, 0.7374), (-0.003479, -3.983, 0.6961), (-0.003479, -3.983, 0.63), (-0.003479, -3.946, 0.5887), (-0.003479, -3.9, 0.6034), (-0.1503, -3.923, 0.663), (-0.1393, -3.94, 0.7227), (-0.1144, -3.978, 0.7374), (-0.0945, -4.009, 0.6961), (-0.0945, -4.009, 0.63), (-0.1144, -3.978, 0.5887), (-0.1393, -3.94, 0.6034), (-0.2506, -4.038, 0.663), (-0.2319, -4.047, 0.7227), (-0.1901, -4.066, 0.7374), (-0.1566, -4.081, 0.6961), (-0.1566, -4.081, 0.63), (-0.1901, -4.066, 0.5887), (-0.2319, -4.047, 0.6034), (-0.2723, -4.19, 0.663), (-0.2521, -4.187, 0.7227), (-0.2066, -4.18, 0.7374), (-0.1701, -4.175, 0.6961), (-0.1701, -4.175, 0.63), (-0.2066, -4.18, 0.5887), (-0.2521, -4.187, 0.6034), (0.2654, -4.19, 0.663), (0.2451, -4.187, 0.7227), (0.1996, -4.18, 0.7374), (0.1632, -4.175, 0.6961), (0.1632, -4.175, 0.63), (0.1996, -4.18, 0.5887), (0.2451, -4.187, 0.6034), (0.2436, -4.038, 0.663), (0.225, -4.047, 0.7227), (0.1832, -4.066, 0.7374), (0.1497, -4.081, 0.6961), (0.1497, -4.081, 0.63), (0.1832, -4.066, 0.5887), (0.225, -4.047, 0.6034), (0.1434, -3.923, 0.663), (0.1323, -3.94, 0.7227), (0.1075, -3.978, 0.7374), (0.08754, -4.009, 0.6961), (0.08754, -4.009, 0.63), (0.1075, -3.978, 0.5887), (0.1323, -3.94, 0.6034), (-0.053, -3.941, 0.6642), (-0.053, -0.4898, 1.929), (-0.02579, -3.926, 0.6196), (-0.02579, -0.4748, 1.885), (0.02862, -3.926, 0.6196), (0.02862, -0.4748, 1.885), (0.05582, -3.941, 0.6642), (0.05582, -0.4898, 1.929), (0.02862, -3.956, 0.7089), (0.02862, -0.5048, 1.974), (-0.02579, -3.956, 0.7089), (-0.02579, -0.5048, 1.974), (1.014, 2.447, 1.87), (-8.801e-09, 2.649, 1.87), (-2.074e-08, 2.832, 1.988), (-2.074e-08, 2.832, 3.023), (1.084, 2.617, 1.988), (1.084, 2.617, 3.023), (2.617, 1.084, 1.988), (2.617, 1.084, 3.023), (2.832, -1.238e-07, 1.988), (2.832, -1.238e-07, 3.023), (2.617, -1.084, 1.988), (2.617, -1.084, 3.023), (1.084, -2.617, 1.988), (1.084, -2.617, 3.023), (4.069e-07, -2.832, 1.988), (4.069e-07, -2.832, 3.023), (-1.084, -2.617, 1.988), (-1.084, -2.617, 3.023), (-2.617, -1.084, 1.988), (-2.617, -1.084, 3.023), (-2.832, 3.378e-08, 1.988), (-2.832, 3.378e-08, 3.023), (-2.617, 1.084, 1.988), (-2.617, 1.084, 3.023), (-1.084, 2.617, 1.988), (-1.084, 2.617, 3.023), (1.014, 2.447, 3.023), (-8.801e-09, 2.649, 3.023), (2.447, 1.014, 1.87), (2.447, 1.014, 3.023), (2.649, -1.169e-07, 1.87), (2.649, -1.169e-07, 3.023), (2.447, -1.014, 1.87), (2.447, -1.014, 3.023), (1.014, -2.447, 1.87), (1.014, -2.447, 3.023), (3.912e-07, -2.649, 1.87), (3.912e-07, -2.649, 3.023), (-1.014, -2.447, 1.87), (-1.014, -2.447, 3.023), (-2.447, -1.014, 1.87), (-2.447, -1.014, 3.023), (-2.649, 3.043e-08, 1.87), (-2.649, 3.043e-08, 3.023), (-2.447, 1.014, 1.87), (-2.447, 1.014, 3.023), (-1.014, 2.447, 1.87), (-1.014, 2.447, 3.023), (8.977e-09, 0.8739, 1.483), (9.574e-09, 0.9526, 1.826), (0.8249, 0.4763, 1.826), (0.7568, 0.437, 1.483), (-0.8249, -0.4763, 1.826), (-0.7568, -0.437, 1.483), (-7.37e-08, -0.9526, 1.826), (-6.742e-08, -0.8739, 1.483), (0.8249, -0.4763, 1.826), (0.7568, -0.437, 1.483), (-0.8249, 0.4763, 1.826), (-0.7568, 0.437, 1.483), (8.187e-09, 0.845, 1.516), (8.765e-09, 0.9211, 1.793), (0.7977, 0.4605, 1.793), (0.7318, 0.4225, 1.516), (-0.7977, -0.4605, 1.793), (-0.7318, -0.4225, 1.516), (-7.176e-08, -0.9211, 1.793), (-6.569e-08, -0.845, 1.516), (0.7977, -0.4605, 1.793), (0.7318, -0.4225, 1.516), (-0.7977, 0.4605, 1.793), (-0.7318, 0.4225, 1.516), (-0.2711, -0.0934, 0.5679), (-0.2711, 0.09787, 0.5679), (-0.2794, -0.0934, 0.4937), (-0.2794, 0.09787, 0.4937), (-0.5843, -0.0934, 1.111), (-0.5843, 0.09787, 1.111), (-0.6307, -0.0934, 1.061), (-0.6307, 0.09787, 1.061), (-0.8569, 0.09787, 2.17), (-0.6815, 0.09787, 1.298), (-0.8569, -0.0934, 2.17), (-0.6815, -0.0934, 1.298), (-1.009, 0.09787, 2.162), (-0.8002, 0.09787, 1.29), (-1.009, -0.0934, 2.162), (-0.8002, -0.0934, 1.29), (0.07732, -0.835, 1.29), (0.07732, -1.043, 2.162), (-0.1139, -0.835, 1.29), (-0.1139, -1.043, 2.162), (0.07732, -0.7163, 1.298), (0.07732, -0.8917, 2.17), (-0.1139, -0.7163, 1.298), (-0.1139, -0.8917, 2.17), (-0.1139, -0.6744, 1.061), (0.07732, -0.6744, 1.061), (-0.1139, -0.628, 1.111), (0.07732, -0.628, 1.111), (-0.1139, -0.3435, 0.5489), (0.07732, -0.3435, 0.5489), (-0.1139, -0.3273, 0.6588), (0.07732, -0.3273, 0.6588), (-0.1139, -0.4723, 0.9302), (-0.1139, -0.5072, 0.8103), (0.07732, -0.4723, 0.9302), (0.07732, -0.5072, 0.8103), (-0.4, 0.09787, 0.8894), (-0.4487, 0.09787, 0.7744), (-0.4, -0.0934, 0.8894), (-0.4487, -0.0934, 0.7744), (-0.1147, 0.2811, 0.6381), (0.07656, 0.2811, 0.6381), (-0.1147, 0.3497, 0.546), (0.07656, 0.3497, 0.546), (-0.1147, 0.6288, 1.111), (0.07656, 0.6288, 1.111), (-0.1147, 0.6752, 1.061), (0.07656, 0.6752, 1.061), (0.07656, 0.9014, 2.17), (0.07656, 0.726, 1.298), (-0.1147, 0.9014, 2.17), (-0.1147, 0.726, 1.298), (0.07656, 1.053, 2.162), (0.07656, 0.8446, 1.29), (-0.1147, 1.053, 2.162), (-0.1147, 0.8446, 1.29), (0.07656, 0.4665, 0.9037), (0.07656, 0.5109, 0.7869), (-0.1147, 0.4665, 0.9037), (-0.1147, 0.5109, 0.7869), (0.2777, 0.09787, 0.6016), (0.2777, -0.0934, 0.6016), (0.2861, 0.09787, 0.5274), (0.2861, -0.0934, 0.5274), (0.596, 0.09787, 1.111), (0.596, -0.0934, 1.111), (0.6424, 0.09787, 1.061), (0.6424, -0.0934, 1.061), (0.8642, -0.0934, 2.17), (0.6888, -0.0934, 1.298), (0.8642, 0.09787, 2.17), (0.6888, 0.09787, 1.298), (1.016, -0.0934, 2.162), (0.8074, -0.0934, 1.29), (1.016, 0.09787, 2.162), (0.8074, 0.09787, 1.29), (0.4592, -0.0934, 0.9371), (0.4771, -0.0934, 0.8135), (0.4592, 0.09787, 0.9371), (0.4771, 0.09787, 0.8135), (-4.233, -1.202, -0.6612), (-4.746, -1.202, -0.6612), (-4.233, -0.6967, -0.6612), (-4.746, -0.6967, -0.6612), (4.294, -0.6967, -0.6612), (4.808, -0.6967, -0.6612), (4.294, -1.202, -0.6612), (4.808, -1.202, -0.6612), (-4.746, -0.1612, -1.001), (-4.233, -0.1612, -1.001), (4.294, -0.1612, -1.001), (4.808, -0.1612, -1.001), (-4.746, -0.1612, -0.6612), (-4.233, -0.1612, -0.6612), (4.294, -0.1612, -0.6612), (4.808, -0.1612, -0.6612), (0.6576, -4.916, -1.35), (0.7214, -4.851, -1.305), (0.7214, -4.209, -1.305), (1.353, -4.851, -1.305), (1.353, -4.209, -1.305), (1.29, -4.273, -1.001), (1.29, -4.787, -1.001), (0.7846, -4.273, -1.001), (0.7846, -4.787, -1.001), (0.6576, -4.144, -1.35), (1.417, -4.916, -1.35), (1.417, -4.144, -1.35), (0.6576, -4.916, -1.571), (0.6576, -4.144, -1.571), (1.417, -4.916, -1.571), (1.417, -4.144, -1.571), (1.417, 4.896, -1.35), (1.353, 4.831, -1.305), (1.353, 4.189, -1.305), (0.7214, 4.831, -1.305), (0.7214, 4.189, -1.305), (0.7846, 4.253, -1.001), (0.7846, 4.767, -1.001), (1.29, 4.253, -1.001), (1.29, 4.767, -1.001), (1.417, 4.124, -1.35), (0.6576, 4.896, -1.35), (0.6576, 4.124, -1.35), (1.417, 4.896, -1.571), (1.417, 4.124, -1.571), (0.6576, 4.896, -1.571), (0.6576, 4.124, -1.571), (1.29, -4.273, -0.6612), (1.29, -4.787, -0.6612), (0.7846, -4.273, -0.6612), (0.7846, -4.787, -0.6612), (0.7846, 4.253, -0.6612), (0.7846, 4.767, -0.6612), (1.29, 4.253, -0.6612), (1.29, 4.767, -0.6612), (0.2491, -4.787, -1.001), (0.2491, -4.273, -1.001), (0.2491, 4.253, -1.001), (0.2491, 4.767, -1.001), (0.2491, -4.787, -0.6612), (0.2491, -4.273, -0.6612), (0.2491, 4.253, -0.6612), (0.2491, 4.767, -0.6612), (0.5395, 1.12, 1.903), (1.169e-07, 1.244, 1.903), (1.18e-07, 1.331, 1.903), (1.18e-07, 1.331, 2.442), (0.5775, 1.199, 1.903), (0.5775, 1.199, 2.442), (1.041, 0.8298, 1.903), (1.041, 0.8298, 2.442), (1.298, 0.2962, 1.903), (1.298, 0.2962, 2.442), (1.298, -0.2962, 1.903), (1.298, -0.2962, 2.442), (1.041, -0.8298, 1.903), (1.041, -0.8298, 2.442), (0.5775, -1.199, 1.903), (0.5775, -1.199, 2.442), (3.189e-07, -1.331, 1.903), (3.189e-07, -1.331, 2.442), (-0.5775, -1.199, 1.903), (-0.5775, -1.199, 2.442), (-1.041, -0.8298, 1.903), (-1.041, -0.8298, 2.442), (-1.298, -0.2962, 1.903), (-1.298, -0.2962, 2.442), (-1.298, 0.2962, 1.903), (-1.298, 0.2962, 2.442), (-1.041, 0.8298, 1.903), (-1.041, 0.8298, 2.442), (-0.5775, 1.199, 1.903), (-0.5775, 1.199, 2.442), (0.5395, 1.12, 2.442), (1.169e-07, 1.244, 2.442), (0.9722, 0.7753, 1.903), (0.9722, 0.7753, 2.442), (1.212, 0.2767, 1.903), (1.212, 0.2767, 2.442), (1.212, -0.2767, 1.903), (1.212, -0.2767, 2.442), (0.9722, -0.7753, 1.903), (0.9722, -0.7753, 2.442), (0.5395, -1.12, 1.903), (0.5395, -1.12, 2.442), (3.047e-07, -1.244, 1.903), (3.047e-07, -1.244, 2.442), (-0.5395, -1.12, 1.903), (-0.5395, -1.12, 2.442), (-0.9722, -0.7753, 1.903), (-0.9722, -0.7753, 2.442), (-1.212, -0.2767, 1.903), (-1.212, -0.2767, 2.442), (-1.212, 0.2767, 1.903), (-1.212, 0.2767, 2.442), (-0.9722, 0.7753, 1.903), (-0.9722, 0.7753, 2.442), (-0.5395, 1.12, 1.903), (-0.5395, 1.12, 2.442), (-0.1139, -0.2024, 0.4662), (0.07732, -0.2024, 0.4662), (-0.1139, -0.2078, 0.5407), (0.07732, -0.2078, 0.5407), (-0.1147, 0.1864, 0.4906), (-0.1147, 0.178, 0.5648), (0.07656, 0.178, 0.5648), (0.07656, 0.1864, 0.4906), (0.9708, 2.56, 2.306), (0.9708, 2.56, 2.6), (1.006, 2.595, 2.306), (1.006, 2.595, 2.6), (2.52, 0.9807, 2.306), (2.52, 0.9807, 2.6), (2.555, 1.015, 2.306), (2.555, 1.015, 2.6), (-2.558, -1.014, 2.306), (-2.558, -1.014, 2.6), (-2.523, -0.9799, 2.306), (-2.523, -0.9799, 2.6), (-1.009, -2.594, 2.306), (-1.009, -2.594, 2.6), (-0.9742, -2.56, 2.306), (-0.9742, -2.56, 2.6), (-2.557, 0.9878, 2.306), (-2.557, 0.9878, 2.6), (-2.591, 1.023, 2.306), (-2.591, 1.023, 2.6), (-0.977, 2.537, 2.306), (-0.977, 2.537, 2.6), (-1.011, 2.572, 2.306), (-1.011, 2.572, 2.6), (1.02, -2.566, 2.306), (1.02, -2.566, 2.6), (0.9859, -2.531, 2.306), (0.9859, -2.531, 2.6), (2.6, -1.017, 2.306), (2.6, -1.017, 2.6), (2.566, -0.9818, 2.306), (2.566, -0.9818, 2.6)], [], [(8, 1, 3, 6), (2, 9, 0, 1), (7, 2, 1, 8), (6, 3, 4, 5), (5, 4, 2, 7), (9, 13, 12, 0), (3, 10, 11, 4), (1, 0, 10, 3), (4, 11, 9, 2), (13, 15, 14, 12), (10, 14, 15, 11), (0, 12, 14, 10), (11, 15, 13, 9), (24, 17, 19, 22), (18, 25, 16, 17), (23, 18, 17, 24), (22, 19, 20, 21), (21, 20, 18, 23), (25, 29, 28, 16), (19, 26, 27, 20), (17, 16, 26, 19), (20, 27, 25, 18), (29, 31, 30, 28), (26, 30, 31, 27), (16, 28, 30, 26), (27, 31, 29, 25), (32, 39, 40, 33), (33, 40, 41, 34), (34, 41, 42, 35), (35, 42, 43, 36), (36, 43, 44, 37), (37, 44, 45, 38), (32, 38, 45, 39), (39, 46, 47, 40), (40, 47, 48, 41), (41, 48, 49, 42), (42, 49, 50, 43), (43, 50, 51, 44), (44, 51, 52, 45), (45, 52, 46, 39), (46, 53, 54, 47), (47, 54, 55, 48), (48, 55, 56, 49), (49, 56, 57, 50), (50, 57, 58, 51), (51, 58, 59, 52), (52, 59, 53, 46), (53, 60, 61, 54), (54, 61, 62, 55), (55, 62, 63, 56), (56, 63, 64, 57), (57, 64, 65, 58), (58, 65, 66, 59), (59, 66, 60, 53), (60, 67, 68, 61), (61, 68, 69, 62), (62, 69, 70, 63), (63, 70, 71, 64), (64, 71, 72, 65), (65, 72, 73, 66), (66, 73, 67, 60), (67, 74, 75, 68), (68, 75, 76, 69), (69, 76, 77, 70), (70, 77, 78, 71), (71, 78, 79, 72), (72, 79, 80, 73), (73, 80, 74, 67), (74, 81, 82, 75), (75, 82, 83, 76), (76, 83, 84, 77), (77, 84, 85, 78), (78, 85, 86, 79), (79, 86, 87, 80), (80, 87, 81, 74), (81, 32, 33, 82), (82, 33, 34, 83), (83, 34, 35, 84), (84, 35, 36, 85), (85, 36, 37, 86), (86, 37, 38, 87), (87, 38, 32, 81), (88, 89, 91, 90), (90, 91, 93, 92), (92, 93, 95, 94), (94, 95, 97, 96), (91, 89, 99, 97, 95, 93), (96, 97, 99, 98), (98, 99, 89, 88), (88, 90, 92, 94, 96, 98), (100, 107, 108, 101), (101, 108, 109, 102), (102, 109, 110, 103), (103, 110, 111, 104), (104, 111, 112, 105), (105, 112, 113, 106), (100, 106, 113, 107), (107, 114, 115, 108), (108, 115, 116, 109), (109, 116, 117, 110), (110, 117, 118, 111), (111, 118, 119, 112), (112, 119, 120, 113), (113, 120, 114, 107), (114, 121, 122, 115), (115, 122, 123, 116), (116, 123, 124, 117), (117, 124, 125, 118), (118, 125, 126, 119), (119, 126, 127, 120), (120, 127, 121, 114), (121, 128, 129, 122), (122, 129, 130, 123), (123, 130, 131, 124), (124, 131, 132, 125), (125, 132, 133, 126), (126, 133, 134, 127), (127, 134, 128, 121), (128, 135, 136, 129), (129, 136, 137, 130), (130, 137, 138, 131), (131, 138, 139, 132), (132, 139, 140, 133), (133, 140, 141, 134), (134, 141, 135, 128), (135, 142, 143, 136), (136, 143, 144, 137), (137, 144, 145, 138), (138, 145, 146, 139), (139, 146, 147, 140), (140, 147, 148, 141), (141, 148, 142, 135), (142, 149, 150, 143), (143, 150, 151, 144), (144, 151, 152, 145), (145, 152, 153, 146), (146, 153, 154, 147), (147, 154, 155, 148), (148, 155, 149, 142), (149, 100, 101, 150), (150, 101, 102, 151), (151, 102, 103, 152), (152, 103, 104, 153), (153, 104, 105, 154), (154, 105, 106, 155), (155, 106, 100, 149), (156, 157, 159, 158), (158, 159, 161, 160), (160, 161, 163, 162), (162, 163, 165, 164), (159, 157, 167, 165, 163, 161), (164, 165, 167, 166), (166, 167, 157, 156), (156, 158, 160, 162, 164, 166), (168, 175, 176, 169), (169, 176, 177, 170), (170, 177, 178, 171), (171, 178, 179, 172), (172, 179, 180, 173), (173, 180, 181, 174), (168, 174, 181, 175), (175, 182, 183, 176), (176, 183, 184, 177), (177, 184, 185, 178), (178, 185, 186, 179), (179, 186, 187, 180), (180, 187, 188, 181), (181, 188, 182, 175), (182, 189, 190, 183), (183, 190, 191, 184), (184, 191, 192, 185), (185, 192, 193, 186), (186, 193, 194, 187), (187, 194, 195, 188), (188, 195, 189, 182), (189, 196, 197, 190), (190, 197, 198, 191), (191, 198, 199, 192), (192, 199, 200, 193), (193, 200, 201, 194), (194, 201, 202, 195), (195, 202, 196, 189), (196, 203, 204, 197), (197, 204, 205, 198), (198, 205, 206, 199), (199, 206, 207, 200), (200, 207, 208, 201), (201, 208, 209, 202), (202, 209, 203, 196), (203, 210, 211, 204), (204, 211, 212, 205), (205, 212, 213, 206), (206, 213, 214, 207), (207, 214, 215, 208), (208, 215, 216, 209), (209, 216, 210, 203), (210, 217, 218, 211), (211, 218, 219, 212), (212, 219, 220, 213), (213, 220, 221, 214), (214, 221, 222, 215), (215, 222, 223, 216), (216, 223, 217, 210), (217, 168, 169, 218), (218, 169, 170, 219), (219, 170, 171, 220), (220, 171, 172, 221), (221, 172, 173, 222), (222, 173, 174, 223), (223, 174, 168, 217), (224, 225, 227, 226), (226, 227, 229, 228), (228, 229, 231, 230), (230, 231, 233, 232), (227, 225, 235, 233, 231, 229), (232, 233, 235, 234), (234, 235, 225, 224), (224, 226, 228, 230, 232, 234), (236, 243, 244, 237), (237, 244, 245, 238), (238, 245, 246, 239), (239, 246, 247, 240), (240, 247, 248, 241), (241, 248, 249, 242), (236, 242, 249, 243), (243, 250, 251, 244), (244, 251, 252, 245), (245, 252, 253, 246), (246, 253, 254, 247), (247, 254, 255, 248), (248, 255, 256, 249), (249, 256, 250, 243), (250, 257, 258, 251), (251, 258, 259, 252), (252, 259, 260, 253), (253, 260, 261, 254), (254, 261, 262, 255), (255, 262, 263, 256), (256, 263, 257, 250), (257, 264, 265, 258), (258, 265, 266, 259), (259, 266, 267, 260), (260, 267, 268, 261), (261, 268, 269, 262), (262, 269, 270, 263), (263, 270, 264, 257), (264, 271, 272, 265), (265, 272, 273, 266), (266, 273, 274, 267), (267, 274, 275, 268), (268, 275, 276, 269), (269, 276, 277, 270), (270, 277, 271, 264), (271, 278, 279, 272), (272, 279, 280, 273), (273, 280, 281, 274), (274, 281, 282, 275), (275, 282, 283, 276), (276, 283, 284, 277), (277, 284, 278, 271), (278, 285, 286, 279), (279, 286, 287, 280), (280, 287, 288, 281), (281, 288, 289, 282), (282, 289, 290, 283), (283, 290, 291, 284), (284, 291, 285, 278), (285, 236, 237, 286), (286, 237, 238, 287), (287, 238, 239, 288), (288, 239, 240, 289), (289, 240, 241, 290), (290, 241, 242, 291), (291, 242, 236, 285), (292, 293, 295, 294), (294, 295, 297, 296), (296, 297, 299, 298), (298, 299, 301, 300), (295, 293, 303, 301, 299, 297), (300, 301, 303, 302), (302, 303, 293, 292), (292, 294, 296, 298, 300, 302), (304, 311, 312, 305), (305, 312, 313, 306), (306, 313, 314, 307), (307, 314, 315, 308), (308, 315, 316, 309), (309, 316, 317, 310), (304, 310, 317, 311), (311, 318, 319, 312), (312, 319, 320, 313), (313, 320, 321, 314), (314, 321, 322, 315), (315, 322, 323, 316), (316, 323, 324, 317), (317, 324, 318, 311), (318, 325, 326, 319), (319, 326, 327, 320), (320, 327, 328, 321), (321, 328, 329, 322), (322, 329, 330, 323), (323, 330, 331, 324), (324, 331, 325, 318), (329, 328, 327, 326, 325, 331, 330), (338, 332, 333, 334, 335, 336, 337), (332, 339, 340, 333), (333, 340, 341, 334), (334, 341, 342, 335), (335, 342, 343, 336), (336, 343, 344, 337), (337, 344, 345, 338), (338, 345, 339, 332), (339, 346, 347, 340), (340, 347, 348, 341), (341, 348, 349, 342), (342, 349, 350, 343), (343, 350, 351, 344), (344, 351, 352, 345), (345, 352, 346, 339), (346, 304, 305, 347), (347, 305, 306, 348), (348, 306, 307, 349), (349, 307, 308, 350), (350, 308, 309, 351), (351, 309, 310, 352), (352, 310, 304, 346), (381, 382, 385, 384), (358, 356, 359, 360), (354, 362, 380, 379), (633, 355, 353, 639), (632, 357, 355, 633), (375, 377, 382, 381), (388, 383, 389, 394), (363, 364, 366, 365), (382, 360, 386, 385), (362, 375, 381, 380), (365, 366, 368, 367), (356, 354, 379, 359), (639, 353, 361, 637), (367, 368, 370, 369), (359, 379, 388, 387), (360, 359, 387, 386), (369, 370, 372, 371), (366, 364, 374, 372, 370, 368), (377, 358, 360, 382), (371, 372, 374, 373), (635, 376, 378, 641), (637, 361, 376, 635), (373, 374, 364, 363), (363, 365, 367, 369, 371, 373), (641, 378, 357, 632), (353, 355, 357, 378, 376, 361), (379, 380, 383, 388), (393, 394, 400, 399), (384, 385, 391, 390), (383, 384, 390, 389), (387, 388, 394, 393), (386, 387, 393, 392), (385, 386, 392, 391), (400, 395, 401), (392, 393, 399, 398), (391, 392, 398, 397), (394, 389, 395, 400), (390, 391, 397, 396), (389, 390, 396, 395), (396, 397, 401), (395, 396, 401), (399, 400, 401), (398, 399, 401), (397, 398, 401), (402, 408, 409, 403), (404, 410, 411, 405), (405, 411, 412, 406), (406, 412, 413, 407), (402, 407, 413, 408), (408, 414, 415, 409), (410, 417, 418, 411), (411, 418, 419, 412), (412, 419, 420, 413), (413, 420, 414, 408), (414, 421, 422, 415), (415, 422, 423, 416), (416, 423, 424, 417), (417, 424, 425, 418), (418, 425, 426, 419), (419, 426, 427, 420), (420, 427, 421, 414), (425, 424, 423, 422, 421, 427, 426), (434, 428, 429, 430, 431, 432, 433), (428, 435, 436, 429), (429, 436, 437, 430), (430, 437, 438, 431), (431, 438, 439, 432), (432, 439, 440, 433), (433, 440, 441, 434), (434, 441, 435, 428), (435, 442, 443, 436), (436, 443, 444, 437), (437, 444, 445, 438), (438, 445, 446, 439), (439, 446, 447, 440), (440, 447, 448, 441), (441, 448, 442, 435), (442, 402, 403, 443), (445, 404, 405, 446), (446, 405, 406, 447), (447, 406, 407, 448), (448, 407, 402, 442), (449, 450, 452, 451), (451, 452, 454, 453), (453, 454, 456, 455), (455, 456, 458, 457), (452, 450, 460, 458, 456, 454), (457, 458, 460, 459), (459, 460, 450, 449), (449, 451, 453, 455, 457, 459), (461, 468, 469, 462), (462, 469, 470, 463), (463, 470, 471, 464), (464, 471, 472, 465), (465, 472, 473, 466), (466, 473, 474, 467), (461, 467, 474, 468), (468, 475, 476, 469), (469, 476, 477, 470), (470, 477, 478, 471), (471, 478, 479, 472), (472, 479, 480, 473), (473, 480, 481, 474), (474, 481, 475, 468), (475, 482, 483, 476), (476, 483, 484, 477), (477, 484, 485, 478), (478, 485, 486, 479), (479, 486, 487, 480), (480, 487, 488, 481), (481, 488, 482, 475), (486, 485, 484, 483, 482, 488, 487), (495, 489, 490, 491, 492, 493, 494), (489, 496, 497, 490), (490, 497, 498, 491), (491, 498, 499, 492), (492, 499, 500, 493), (493, 500, 501, 494), (494, 501, 502, 495), (495, 502, 496, 489), (496, 503, 504, 497), (497, 504, 505, 498), (498, 505, 506, 499), (499, 506, 507, 500), (500, 507, 508, 501), (501, 508, 509, 502), (502, 509, 503, 496), (503, 461, 462, 504), (504, 462, 463, 505), (505, 463, 464, 506), (506, 464, 465, 507), (507, 465, 466, 508), (508, 466, 467, 509), (509, 467, 461, 503), (510, 511, 513, 512), (512, 513, 515, 514), (514, 515, 517, 516), (516, 517, 519, 518), (513, 511, 521, 519, 517, 515), (518, 519, 521, 520), (520, 521, 511, 510), (510, 512, 514, 516, 518, 520), (522, 529, 530, 523), (523, 530, 531, 524), (524, 531, 532, 525), (525, 532, 533, 526), (526, 533, 534, 527), (527, 534, 535, 528), (522, 528, 535, 529), (529, 536, 537, 530), (530, 537, 538, 531), (531, 538, 539, 532), (532, 539, 540, 533), (533, 540, 541, 534), (534, 541, 542, 535), (535, 542, 536, 529), (536, 543, 544, 537), (537, 544, 545, 538), (538, 545, 546, 539), (539, 546, 547, 540), (540, 547, 548, 541), (541, 548, 549, 542), (542, 549, 543, 536), (547, 546, 545, 544, 543, 549, 548), (556, 550, 551, 552, 553, 554, 555), (550, 557, 558, 551), (551, 558, 559, 552), (552, 559, 560, 553), (553, 560, 561, 554), (554, 561, 562, 555), (555, 562, 563, 556), (556, 563, 557, 550), (557, 564, 565, 558), (558, 565, 566, 559), (559, 566, 567, 560), (560, 567, 568, 561), (561, 568, 569, 562), (562, 569, 570, 563), (563, 570, 564, 557), (564, 522, 523, 565), (565, 523, 524, 566), (566, 524, 525, 567), (567, 525, 526, 568), (568, 526, 527, 569), (569, 527, 528, 570), (570, 528, 522, 564), (571, 572, 574, 573), (573, 574, 576, 575), (575, 576, 578, 577), (577, 578, 580, 579), (574, 572, 582, 580, 578, 576), (579, 580, 582, 581), (581, 582, 572, 571), (571, 573, 575, 577, 579, 581), (595, 597, 619, 617), (600, 598, 620, 622), (585, 586, 588, 587), (606, 604, 626, 628), (589, 591, 613, 611), (601, 603, 625, 623), (607, 585, 584, 629), (588, 586, 610, 609), (589, 590, 592, 591), (591, 592, 594, 593), (591, 593, 615, 613), (603, 605, 627, 625), (597, 599, 621, 619), (595, 596, 598, 597), (597, 598, 600, 599), (585, 587, 583, 584), (592, 590, 612, 614), (601, 602, 604, 603), (604, 602, 624, 626), (598, 596, 618, 620), (603, 604, 606, 605), (610, 584, 583, 609), (586, 608, 630, 610), (607, 608, 586, 585), (600, 622, 621, 599), (594, 592, 614, 616), (596, 595, 617, 618), (612, 611, 613, 614), (614, 613, 615, 616), (594, 616, 615, 593), (590, 589, 611, 612), (618, 617, 619, 620), (620, 619, 621, 622), (588, 609, 583, 587), (608, 607, 629, 630), (624, 623, 625, 626), (626, 625, 627, 628), (606, 628, 627, 605), (602, 601, 623, 624), (630, 629, 584, 610), (377, 642, 631, 358), (641, 632, 644, 653), (362, 638, 636, 375), (633, 639, 651, 645), (375, 636, 642, 377), (642, 636, 648, 654), (354, 640, 638, 362), (639, 637, 649, 651), (358, 631, 634, 356), (631, 642, 654, 643), (356, 634, 640, 354), (640, 634, 646, 652), (654, 653, 644, 643), (650, 649, 647, 648), (648, 647, 653, 654), (652, 651, 649, 650), (643, 644, 645, 646), (646, 645, 651, 652), (634, 631, 643, 646), (635, 641, 653, 647), (636, 638, 650, 648), (632, 633, 645, 644), (638, 640, 652, 650), (637, 635, 647, 649), (694, 692, 658, 657), (666, 670, 661, 659), (663, 667, 669, 665), (691, 693, 655, 656), (693, 694, 657, 655), (668, 664, 660, 662), (666, 665, 669, 670), (692, 691, 656, 658), (658, 656, 655, 657), (664, 666, 659, 660), (670, 669, 667, 668), (668, 667, 663, 664), (670, 668, 662, 661), (664, 663, 665, 666), (671, 672, 674, 673), (673, 674, 678, 677), (677, 678, 676, 675), (675, 676, 672, 671), (671, 673, 679, 680), (678, 674, 672, 676), (688, 687, 685, 683), (677, 675, 682, 681), (675, 671, 680, 682), (673, 677, 681, 679), (686, 684, 856, 858), (687, 689, 686, 685), (690, 688, 683, 684), (689, 690, 684, 686), (682, 680, 690, 689), (680, 679, 688, 690), (681, 682, 689, 687), (679, 681, 687, 688), (659, 661, 694, 693), (661, 662, 692, 694), (660, 659, 693, 691), (662, 660, 691, 692), (714, 712, 698, 697), (706, 710, 701, 699), (703, 707, 709, 705), (711, 713, 695, 696), (713, 714, 697, 695), (708, 704, 700, 702), (706, 705, 709, 710), (712, 711, 696, 698), (698, 696, 861, 862), (704, 706, 699, 700), (710, 709, 707, 708), (708, 707, 703, 704), (710, 708, 702, 701), (704, 703, 705, 706), (699, 701, 714, 713), (701, 702, 712, 714), (700, 699, 713, 711), (702, 700, 711, 712), (734, 732, 718, 717), (726, 730, 721, 719), (723, 727, 729, 725), (731, 733, 715, 716), (733, 734, 717, 715), (728, 724, 720, 722), (726, 725, 729, 730), (732, 731, 716, 718), (718, 716, 715, 717), (724, 726, 719, 720), (730, 729, 727, 728), (728, 727, 723, 724), (730, 728, 722, 721), (724, 723, 725, 726), (719, 721, 734, 733), (721, 722, 732, 734), (720, 719, 733, 731), (722, 720, 731, 732), (5, 7, 737, 735), (6, 5, 735, 736), (24, 22, 740, 742), (23, 24, 742, 741), (8, 6, 736, 738), (21, 739, 749, 745), (21, 23, 741, 739), (737, 7, 744, 748), (739, 741, 742, 740), (735, 737, 738, 736), (744, 743, 747, 748), (746, 745, 749, 750), (739, 740, 750, 749), (740, 22, 746, 750), (7, 8, 743, 744), (8, 738, 747, 743), (22, 21, 745, 746), (738, 737, 748, 747), (759, 752, 754, 757), (753, 760, 751, 752), (758, 753, 752, 759), (757, 754, 755, 756), (756, 755, 753, 758), (760, 764, 763, 751), (754, 761, 762, 755), (752, 751, 761, 754), (755, 762, 760, 753), (764, 766, 765, 763), (761, 765, 766, 762), (751, 763, 765, 761), (762, 766, 764, 760), (775, 768, 770, 773), (769, 776, 767, 768), (774, 769, 768, 775), (773, 770, 771, 772), (772, 771, 769, 774), (776, 780, 779, 767), (770, 777, 778, 771), (768, 767, 777, 770), (771, 778, 776, 769), (780, 782, 781, 779), (777, 781, 782, 778), (767, 779, 781, 777), (778, 782, 780, 776), (756, 758, 785, 783), (757, 756, 783, 784), (775, 773, 788, 790), (774, 775, 790, 789), (759, 757, 784, 786), (772, 787, 797, 793), (772, 774, 789, 787), (785, 758, 792, 796), (787, 789, 790, 788), (783, 785, 786, 784), (792, 791, 795, 796), (794, 793, 797, 798), (787, 788, 798, 797), (788, 773, 794, 798), (758, 759, 791, 792), (759, 786, 795, 791), (773, 772, 793, 794), (786, 785, 796, 795), (813, 815, 841, 839), (818, 816, 842, 844), (801, 802, 804, 803), (826, 824, 850, 852), (805, 807, 833, 831), (803, 804, 806, 805), (807, 809, 835, 833), (821, 823, 849, 847), (805, 806, 808, 807), (823, 825, 851, 849), (812, 810, 836, 838), (807, 808, 810, 809), (804, 802, 830, 829), (828, 826, 852, 854), (809, 810, 812, 811), (814, 812, 838, 840), (815, 817, 843, 841), (811, 812, 814, 813), (817, 819, 845, 843), (806, 804, 829, 832), (813, 814, 816, 815), (808, 806, 832, 834), (822, 820, 846, 848), (815, 816, 818, 817), (824, 822, 848, 850), (809, 811, 837, 835), (817, 818, 820, 819), (811, 813, 839, 837), (825, 827, 853, 851), (819, 820, 822, 821), (801, 803, 799, 800), (816, 814, 840, 842), (821, 822, 824, 823), (802, 828, 854, 830), (829, 799, 831, 832), (823, 824, 826, 825), (803, 805, 831, 799), (830, 800, 799, 829), (825, 826, 828, 827), (820, 818, 844, 846), (827, 801, 800, 853), (827, 828, 802, 801), (819, 821, 847, 845), (810, 808, 834, 836), (832, 831, 833, 834), (834, 833, 835, 836), (836, 835, 837, 838), (838, 837, 839, 840), (840, 839, 841, 842), (842, 841, 843, 844), (844, 843, 845, 846), (846, 845, 847, 848), (848, 847, 849, 850), (850, 849, 851, 852), (852, 851, 853, 854), (854, 853, 800, 830), (380, 381, 384, 383), (855, 857, 858, 856), (683, 685, 857, 855), (685, 686, 858, 857), (684, 683, 855, 856), (862, 861, 860, 859), (697, 698, 862, 859), (695, 697, 859, 860), (696, 695, 860, 861), (863, 864, 866, 865), (865, 866, 870, 869), (869, 870, 868, 867), (867, 868, 864, 863), (865, 869, 867, 863), (870, 866, 864, 868), (871, 872, 874, 873), (873, 874, 878, 877), (877, 878, 876, 875), (875, 876, 872, 871), (873, 877, 875, 871), (878, 874, 872, 876), (879, 880, 882, 881), (881, 882, 886, 885), (885, 886, 884, 883), (883, 884, 880, 879), (881, 885, 883, 879), (886, 882, 880, 884), (887, 888, 890, 889), (889, 890, 894, 893), (893, 894, 892, 891), (891, 892, 888, 887), (889, 893, 891, 887), (894, 890, 888, 892)])
me_cube_002.polygons.foreach_set('material_index', [5, 5, 5, 5, 5, 5, 5, 5, 5, 5, 5, 5, 5, 5, 5, 5, 5, 5, 5, 5, 5, 5, 5, 5, 5, 5, 0, 0, 0, 0, 0, 0, 0, 0, 0, 0, 0, 0, 0, 0, 0, 0, 0, 0, 0, 0, 0, 0, 0, 0, 0, 0, 0, 0, 0, 0, 0, 0, 0, 0, 0, 0, 0, 0, 0, 0, 0, 0, 0, 0, 0, 0, 0, 0, 0, 0, 0, 0, 0, 0, 0, 0, 0, 0, 0, 0, 0, 0, 0, 0, 0, 0, 0, 0, 0, 0, 0, 0, 0, 0, 0, 0, 0, 0, 0, 0, 0, 0, 0, 0, 0, 0, 0, 0, 0, 0, 0, 0, 0, 0, 0, 0, 0, 0, 0, 0, 0, 0, 0, 0, 0, 0, 0, 0, 0, 0, 0, 0, 0, 0, 0, 0, 0, 0, 0, 0, 0, 0, 0, 0, 0, 0, 0, 0, 0, 0, 0, 0, 0, 0, 0, 0, 0, 0, 0, 0, 0, 0, 0, 0, 0, 0, 0, 0, 0, 0, 0, 0, 0, 0, 0, 0, 0, 0, 0, 0, 0, 0, 0, 0, 0, 0, 0, 0, 0, 0, 0, 0, 0, 0, 0, 0, 0, 0, 0, 0, 0, 0, 0, 0, 0, 0, 0, 0, 0, 0, 0, 0, 0, 0, 0, 0, 0, 0, 0, 0, 0, 0, 0, 0, 0, 0, 0, 0, 0, 0, 0, 0, 0, 0, 0, 0, 0, 0, 0, 0, 0, 0, 0, 0, 0, 0, 0, 0, 0, 0, 0, 0, 0, 0, 0, 0, 0, 0, 0, 0, 0, 0, 0, 0, 0, 0, 0, 0, 0, 0, 0, 0, 0, 0, 0, 0, 1, 1, 1, 1, 1, 1, 1, 1, 1, 1, 1, 1, 1, 1, 1, 1, 1, 1, 1, 1, 1, 1, 1, 1, 1, 1, 1, 1, 1, 1, 1, 1, 1, 1, 1, 1, 1, 1, 1, 1, 1, 1, 1, 1, 1, 0, 0, 0, 0, 0, 1, 1, 1, 0, 1, 0, 0, 1, 1, 1, 1, 1, 0, 1, 0, 0, 1, 1, 0, 0, 1, 1, 1, 1, 1, 1, 1, 1, 1, 1, 1, 1, 1, 1, 1, 1, 1, 1, 1, 1, 1, 1, 1, 1, 1, 1, 1, 1, 1, 1, 1, 1, 1, 1, 1, 1, 1, 1, 1, 1, 1, 1, 1, 1, 1, 1, 1, 1, 1, 1, 1, 1, 1, 1, 1, 1, 1, 1, 1, 1, 1, 1, 1, 1, 1, 1, 1, 1, 1, 1, 1, 1, 1, 1, 1, 1, 1, 1, 1, 1, 1, 1, 1, 1, 1, 1, 1, 1, 1, 1, 1, 1, 1, 1, 1, 1, 1, 1, 1, 1, 1, 1, 1, 1, 1, 1, 1, 1, 1, 1, 1, 1, 1, 1, 1, 1, 1, 1, 1, 1, 1, 1, 1, 1, 1, 1, 1, 1, 1, 1, 1, 1, 1, 1, 1, 1, 1, 1, 1, 1, 1, 1, 1, 1, 1, 1, 1, 1, 1, 1, 1, 1, 1, 1, 1, 1, 1, 1, 1, 1, 1, 1, 1, 1, 1, 1, 1, 1, 1, 1, 1, 1, 1, 1, 1, 1, 1, 1, 1, 1, 1, 1, 1, 1, 1, 1, 1, 1, 1, 1, 1, 1, 1, 1, 1, 1, 1, 1, 1, 1, 1, 1, 1, 1, 1, 1, 1, 1, 0, 0, 0, 0, 0, 0, 0, 0, 0, 0, 0, 0, 2, 2, 2, 2, 2, 2, 0, 0, 0, 0, 0, 0, 0, 0, 0, 0, 0, 0, 0, 0, 0, 0, 0, 0, 0, 0, 0, 0, 0, 0, 0, 0, 0, 0, 0, 0, 0, 0, 0, 0, 0, 0, 0, 0, 0, 0, 0, 0, 0, 0, 0, 0, 0, 0, 0, 0, 0, 0, 0, 0, 0, 0, 0, 0, 0, 0, 0, 0, 0, 0, 0, 0, 0, 0, 0, 0, 0, 0, 0, 0, 0, 0, 0, 0, 5, 5, 5, 5, 5, 5, 5, 5, 5, 5, 5, 5, 5, 5, 5, 5, 5, 5, 5, 5, 5, 5, 5, 5, 5, 5, 5, 5, 5, 5, 5, 5, 5, 5, 5, 5, 5, 5, 5, 5, 5, 5, 5, 5, 5, 5, 5, 5, 5, 5, 5, 5, 5, 5, 5, 5, 5, 5, 5, 5, 5, 5, 0, 0, 0, 0, 0, 0, 0, 0, 0, 0, 0, 0, 0, 0, 0, 0, 0, 0, 0, 0, 0, 0, 0, 0, 0, 0, 0, 0, 0, 0, 0, 0, 0, 0, 0, 0, 0, 0, 0, 0, 0, 0, 0, 0, 0, 0, 0, 0, 0, 0, 0, 0, 0, 0, 0, 0, 1, 0, 0, 0, 0, 0, 0, 0, 0, 0, 0, 0, 0, 0, 0, 0, 0, 0, 0, 0, 0, 0, 0, 0, 0, 0, 0, 0, 0, 0, 0, 0, 0])
me_cube_002.materials.append(mat_terraform1_001)
me_cube_002.materials.append(mat_gray_002)
me_cube_002.materials.append(mat_ledterra_001)
me_cube_002.materials.append(mat_buildinghubbase_001)
me_cube_002.materials.append(mat_energycore_001)
me_cube_002.materials.append(mat_gray_003)
me_cube_002.materials.append(mat_black_001)
me_cube_002.materials.append(mat_holo_001)
me_cube_002.use_remesh_preserve_volume = False
me_cube_002.use_remesh_preserve_attributes = False
me_cube_002.use_mirror_vertex_groups = False
me_cube_002.update()

# ---- objects
ob_shield_1 = bpy.data.objects.new('Shield 1', me_cylinder_001)
ob_building_hub = bpy.data.objects.new('Building Hub', me_cylinder)
ob_terraform2 = bpy.data.objects.new('Terraform2', me_cube_002)

# ---- transforms, parenting, visibility, modifiers, constraints
ob_shield_1.location = (0.0, 0.0, 0.9137)
ob_shield_1.scale = (0.5546, 0.5546, 0.5546)
ob_shield_1.lineart.crease_threshold = 0.0
ob_building_hub.location = (0.0, 0.0, 0.0)
ob_building_hub.lineart.crease_threshold = 0.0
ob_terraform2.location = (0.0, 0.0, -1.688)
ob_terraform2.scale = (0.3858, 0.3858, 0.3858)
ob_terraform2.lineart.crease_threshold = 0.0

# ---- collection membership
col_collection_1.objects.link(ob_shield_1)
col_collection_1.objects.link(ob_building_hub)
col_collection_1.objects.link(ob_terraform2)

# ---- scene / render settings (as saved in the file)
scene.frame_start = 1; scene.frame_end = 250; scene.frame_set(1)
scene.render.engine = 'BLENDER_EEVEE_NEXT'
scene.render.resolution_percentage = 50
scene.render.dither_intensity = 0.0
scene.cycles.use_denoising = False
scene.cycles.samples = 128
scene.cycles.sampling_pattern = 'TABULATED_SOBOL'
scene.cycles.light_sampling_threshold = 0.0
scene.cycles.use_adaptive_sampling = False
scene.cycles.use_light_tree = False
scene.cycles.blur_glossy = 0.0
scene.cycles.sample_clamp_indirect = 0.0
scene.view_settings.view_transform = 'Standard'
bpy.context.view_layer.update()

# ---- added for rendering (the .blend has no active camera and no usable light): camera, sun
cam_auto = bpy.data.cameras.new('AutoCamera')
cam_auto.lens = 50.0
cam_auto.sensor_width = 36.0
cam_auto.clip_end = 1000.0
ob_auto_camera = bpy.data.objects.new('AutoCamera', cam_auto)
scene.collection.objects.link(ob_auto_camera)
ob_auto_camera.location = (6.94836, -8.81916, 5.44095)
ob_auto_camera.rotation_euler = (1.09748, -7.21219e-08, 0.694738)
scene.camera = ob_auto_camera
light_auto_sun = bpy.data.lights.new('AutoSun', 'SUN')
light_auto_sun.energy = 3.0
light_auto_sun.angle = 0.0523599
ob_auto_sun = bpy.data.objects.new('AutoSun', light_auto_sun)
scene.collection.objects.link(ob_auto_sun)
ob_auto_sun.rotation_euler = (0.872665, 0.174533, 0.523599)
bpy.context.view_layer.update()
